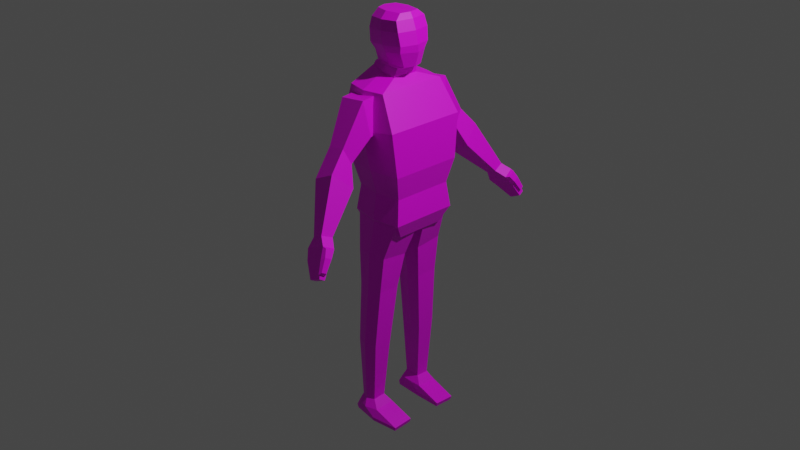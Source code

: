 # Source: CibleDuCul_1_.blend  (saved by Blender 3.4.6; exported with 4.5.12 LTS)
import bpy
from mathutils import Matrix  # noqa: F401  (used for matrix-valued properties, if any)

bpy.ops.wm.read_factory_settings(use_empty=True)
scene = bpy.context.scene
scene.name = 'Scene'

# ---- collections
col_collection = bpy.data.collections.new('Collection'); scene.collection.children.link(col_collection)

# ---- images (referenced by path relative to the original .blend; pixels are not part of the script)
import os
ASSET_DIR = os.environ.get("B2B_ASSET_DIR", "")  # directory of the original .blend (textures are referenced by path, not embedded)
HERE = os.path.dirname(os.path.abspath(__file__))  # packed textures are extracted next to this script under _unpacked/

def load_image(name, relpath, width, height, colorspace="sRGB"):
    """Load a texture the original file referenced (path relative to the .blend, or extracted next to this script)."""
    p = next((c for c in (os.path.join(HERE, relpath), os.path.join(ASSET_DIR, relpath)) if relpath and os.path.exists(c)), "")
    if p:
        img = bpy.data.images.load(p, check_existing=True)
        img.name = name
    else:  # same state as the original file: an image datablock whose file is absent (Cycles renders it pink)
        img = bpy.data.images.new(name, width, height)
        img.source = "FILE"
        img.filepath = "//" + (relpath or name)
    img.colorspace_settings.name = colorspace
    return img
img_cible_psd = load_image('Cible.psd', 'Cible.psd', 1024, 1024, 'sRGB')
img_cible_psd_001 = load_image('Cible.psd.001', 'Cible.psd', 1024, 1024, 'Non-Color')

# ---- materials (node trees are filled in below, after node groups)
mat_material_001 = bpy.data.materials.new('Material.001')
mat_material_001.surface_render_method = 'BLENDED'
mat_material_001.blend_method = 'BLEND'
mat_material_001.use_transparent_shadow = False
mat_material_001.roughness = 0.5

# ---- material node trees
mat_material_001.use_nodes = True; mat_material_001.node_tree.nodes.clear()
_N = mat_material_001.node_tree.nodes; _L = mat_material_001.node_tree.links
n0 = _N.new('ShaderNodeBsdfPrincipled'); n0.name = 'Principled BSDF'; n0.location = (10, 300)
n0.distribution = 'GGX'
n0.subsurface_method = 'RANDOM_WALK_SKIN'
n0.inputs[3].default_value = 1.45
n0.inputs[27].default_value = (0.0, 0.0, 0.0, 1.0)
n0.inputs[28].default_value = 1.0
n1 = _N.new('ShaderNodeOutputMaterial'); n1.name = 'Material Output'; n1.location = (300, 300)
n2 = _N.new('ShaderNodeNormalMap'); n2.name = 'Normal Map'; n2.location = (-300, -300)
n2.label = 'Normal/Map'
n2.inputs[0].default_value = 0.0
n3 = _N.new('ShaderNodeTexImage'); n3.name = 'Image Texture'; n3.location = (-300, 600)
n3.image = img_cible_psd
n4 = _N.new('ShaderNodeTexImage'); n4.name = 'Image Texture.001'; n4.location = (-300, 0)
n4.image = img_cible_psd_001
_L.new(n0.outputs[0], n1.inputs[0])
_L.new(n2.outputs[0], n0.inputs[5])
_L.new(n3.outputs[0], n0.inputs[0])
_L.new(n4.outputs[1], n0.inputs[4])
n1.is_active_output = True

# ---- world
world_world = bpy.data.worlds.new('World'); scene.world = world_world
world_world.use_nodes = True; world_world.node_tree.nodes.clear()
_N = world_world.node_tree.nodes; _L = world_world.node_tree.links
n0 = _N.new('ShaderNodeOutputWorld'); n0.name = 'World Output'; n0.location = (300, 300)
n1 = _N.new('ShaderNodeBackground'); n1.name = 'Background'; n1.location = (10, 300)
n1.inputs[0].default_value = (0.05088, 0.05088, 0.05088, 1.0)
_L.new(n1.outputs[0], n0.inputs[0])
n0.is_active_output = True
world_world.color = (0.05088, 0.05088, 0.05088)
world_world.use_sun_shadow = False
world_world.sun_shadow_jitter_overblur = 0.0

# ---- cameras
cam_camera = bpy.data.cameras.new('Camera')
cam_camera.clip_end = 100.0
cam_camera.ortho_scale = 7.314

# ---- lights
light_light = bpy.data.lights.new('Light', 'POINT')
light_light.transmission_factor = 0.0
light_light.energy = 1000.0
light_light.shadow_soft_size = 0.1
light_light.shadow_maximum_resolution = 0.006
light_light.use_absolute_resolution = True

# ---- meshes
me_cube_002 = bpy.data.meshes.new('Cube.002')
me_cube_002.from_pydata([(0.3652, -0.3607, -0.4019), (-0.2669, -0.3737, 0.907), (0.06594, 0.4089, -0.4019), (-0.2669, 0.3737, 0.907), (-0.2333, 0.3607, -0.4019), (0.1759, -0.3737, 0.907), (0.3652, 0.002775, -0.4019), (0.1759, 0.3737, 0.907), (-0.3426, -0.4349, 0.4867), (-0.3426, 0.4349, 0.4867), (0.369, 0.4349, 0.579), (0.369, -0.4349, 0.579), (0.3652, 0.3607, -0.4019), (-0.2039, -0.3253, -0.1355), (0.06594, -0.3687, -0.1355), (0.3358, -0.3253, -0.1355), (0.3358, 0.002503, -0.1355), (0.3358, 0.3253, -0.1355), (0.06594, 0.3687, -0.1355), (-0.2039, 0.3253, -0.1355), (-0.1968, -0.1459, 1.063), (-0.1968, 0.1459, 1.063), (0.08219, 0.1459, 0.9881), (0.08219, -0.1459, 0.9881), (-0.1968, -0.1217, 1.095), (-0.1968, 0.1217, 1.095), (0.1046, 0.1217, 1.083), (0.1046, -0.1217, 1.083), (-0.2548, 0.3867, 0.123), (0.3867, 0.3867, 0.123), (0.3867, -0.3867, 0.123), (-0.2548, -0.3867, 0.123), (-0.1631, -0.1217, 1.117), (-0.1966, 0.1217, 1.117), (0.1819, 0.1079, 1.105), (0.1819, -0.1079, 1.105), (-0.1697, -0.1495, 1.221), (-0.1697, 0.1495, 1.221), (0.1948, 0.1495, 1.256), (0.1948, -0.1686, 1.256), (-0.2214, -0.1645, 1.284), (-0.2214, 0.1645, 1.284), (0.2161, 0.1645, 1.326), (0.2161, -0.1855, 1.326), (-0.2198, -0.1755, 1.43), (-0.2198, 0.1755, 1.43), (0.1962, 0.1755, 1.457), (0.1962, -0.1979, 1.457), (-0.195, -0.1662, 1.536), (-0.195, 0.1662, 1.536), (0.1619, 0.1662, 1.56), (0.1619, -0.1875, 1.56), (-0.166, -0.1106, 1.613), (-0.166, 0.1106, 1.613), (0.1291, 0.1106, 1.613), (0.1291, -0.1106, 1.613), (-0.04548, 0.4236, 0.907), (-0.2039, 0.002503, -0.1355), (-0.04548, -0.4236, 0.907), (0.01319, -0.493, 0.5328), (0.01319, 0.493, 0.5328), (-0.05731, 0.1654, 1.025), (-0.05731, -0.1654, 1.025), (-0.04611, 0.1379, 1.089), (-0.04611, -0.1379, 1.089), (0.06594, 0.4383, 0.123), (0.06594, -0.4383, 0.123), (0.01191, 0.1379, 1.111), (0.01191, -0.1379, 1.111), (0.01567, 0.1911, 1.238), (0.01567, -0.1911, 1.238), (-0.002661, 0.2103, 1.305), (-0.002661, -0.2103, 1.305), (-0.01367, 0.2244, 1.443), (-0.01367, -0.2244, 1.443), (-0.01946, 0.2125, 1.548), (-0.01946, -0.2125, 1.548), (-0.02671, 0.1414, 1.613), (-0.02671, -0.1414, 1.613), (-0.2669, 0.002875, 0.907), (0.1759, 0.002875, 0.907), (0.369, 0.003346, 0.579), (-0.3426, 0.003346, 0.4867), (-0.1968, 0.001123, 1.063), (0.08219, 0.001122, 0.9881), (-0.1968, 0.000936, 1.095), (0.1046, 0.000936, 1.083), (-0.2548, 0.002975, 0.123), (0.3867, 0.002975, 0.123), (-0.1966, 0.000936, 1.117), (0.2204, 0.0008297, 1.105), (-0.2045, 0.00115, 1.221), (0.2735, -0.008355, 1.256), (-0.267, 0.001265, 1.284), (0.2617, -0.009193, 1.326), (-0.2649, 0.00135, 1.43), (0.2376, -0.009808, 1.457), (-0.2351, 0.001279, 1.536), (0.1962, -0.009291, 1.56), (-0.205, 0.0008506, 1.613), (0.1516, 0.0008506, 1.613), (-0.02671, 0.001088, 1.613), (0.06594, -0.4089, -0.4019), (-0.2333, -0.3607, -0.4019), (-0.2333, 0.002775, -0.4019), (0.2948, 0.00198, -0.5707), (0.2948, -0.2574, -0.5707), (-0.2263, -0.2574, -0.5707), (-0.2263, 0.00198, -0.5707), (0.03429, 0.2917, -0.5707), (0.2948, 0.2574, -0.5707), (-0.2263, 0.2574, -0.5707), (0.03429, -0.2917, -0.5707), (-0.2025, 0.4, 0.5024), (-0.2101, 0.3386, 0.8472), (-0.1996, 0.5031, 0.4751), (-0.2081, 0.5386, 0.8235), (0.1477, 0.4, 0.539), (0.08381, 0.3386, 0.8838), (0.1506, 0.5031, 0.5117), (0.08589, 0.5386, 0.8601), (-0.1126, 0.7856, 0.4264), (-0.0952, 0.6985, 0.2594), (0.09293, 0.6985, 0.2791), (0.0755, 0.7856, 0.4461), (-0.124, 0.9613, 0.1404), (-0.04437, 0.7722, -0.02895), (0.1964, 0.7722, 0.08422), (0.1168, 0.9613, 0.2536), (0.1511, 1.227, -0.2784), (0.1736, 1.114, -0.3262), (0.2862, 1.114, -0.2732), (0.2637, 1.227, -0.2255), (0.1302, 1.284, -0.3834), (0.1559, 1.175, -0.4382), (0.3778, 1.176, -0.3348), (0.3523, 1.284, -0.2805), (0.3015, 1.406, -0.6059), (0.3157, 1.346, -0.636), (0.4378, 1.346, -0.5786), (0.4304, 1.402, -0.5474), (0.4047, 1.252, -0.4309), (0.3843, 1.343, -0.3872), (0.2095, 1.252, -0.5174), (0.188, 1.343, -0.4719), (0.3897, 1.28, -0.2904), (0.4091, 1.202, -0.3271), (0.4212, 1.319, -0.3602), (0.4357, 1.255, -0.3913), (0.4335, 1.337, -0.5367), (0.419, 1.401, -0.5055), (0.4536, 1.337, -0.5057), (0.4433, 1.383, -0.4836), (-0.2025, -0.4, 0.5024), (-0.2101, -0.3386, 0.8472), (-0.1996, -0.5031, 0.4751), (-0.2081, -0.5386, 0.8235), (0.1477, -0.4, 0.539), (0.08381, -0.3386, 0.8838), (0.1506, -0.5031, 0.5117), (0.08589, -0.5386, 0.8601), (-0.1126, -0.7856, 0.4264), (-0.0952, -0.6985, 0.2594), (0.09293, -0.6985, 0.2791), (0.0755, -0.7856, 0.4461), (-0.124, -0.9613, 0.1404), (-0.04437, -0.7722, -0.02895), (0.1964, -0.7722, 0.08422), (0.1168, -0.9613, 0.2536), (0.1511, -1.227, -0.2784), (0.1736, -1.114, -0.3262), (0.2862, -1.114, -0.2732), (0.2637, -1.227, -0.2255), (0.1302, -1.284, -0.3834), (0.1559, -1.175, -0.4382), (0.3778, -1.176, -0.3348), (0.3523, -1.284, -0.2805), (0.3015, -1.406, -0.6059), (0.3157, -1.346, -0.636), (0.4378, -1.346, -0.5786), (0.4304, -1.402, -0.5474), (0.4047, -1.252, -0.4309), (0.3843, -1.343, -0.3872), (0.2095, -1.252, -0.5174), (0.188, -1.343, -0.4719), (0.3897, -1.28, -0.2904), (0.4091, -1.202, -0.3271), (0.4212, -1.319, -0.3602), (0.4357, -1.255, -0.3913), (0.4335, -1.337, -0.5367), (0.419, -1.401, -0.5055), (0.4536, -1.337, -0.5057), (0.4433, -1.383, -0.4836), (-0.1743, 0.09155, -0.8511), (-0.2224, 0.03901, -0.4481), (-0.1743, 0.3816, -0.8171), (-0.2224, 0.3316, -0.3732), (0.1821, 0.09155, -0.8511), (0.3332, 0.03901, -0.4481), (0.1821, 0.3816, -0.8171), (0.3332, 0.3316, -0.3732), (-0.1587, 0.3859, -1.218), (-0.1587, 0.148, -1.226), (0.1323, 0.3859, -1.218), (0.1323, 0.148, -1.226), (-0.1645, 0.4126, -1.873), (-0.1645, 0.2156, -1.921), (0.08119, 0.4126, -1.873), (0.08119, 0.2156, -1.921), (-0.143, 0.3911, -2.566), (-0.143, 0.2503, -2.558), (0.0293, 0.3911, -2.566), (0.0293, 0.2503, -2.558), (-0.1696, 0.4273, -2.651), (-0.1696, 0.2032, -2.638), (0.1048, 0.4273, -2.651), (0.1048, 0.2032, -2.638), (-0.2152, 0.4228, -2.737), (-0.2152, 0.1987, -2.724), (0.3885, 0.4228, -2.737), (0.3885, 0.1987, -2.724), (-0.2039, 0.4168, -2.782), (-0.2039, 0.2011, -2.77), (0.3771, 0.4168, -2.782), (0.3771, 0.2011, -2.77), (0.003903, 0.4147, -0.8171), (0.05539, 0.3781, -0.3732), (0.003903, 0.05998, -0.8511), (0.05539, -0.004282, -0.4481), (-0.01319, 0.42, -1.218), (-0.01319, 0.1291, -1.226), (-0.04167, 0.4527, -1.873), (-0.04167, 0.2116, -1.921), (-0.05686, 0.4263, -2.566), (-0.05686, 0.2542, -2.558), (-0.03244, 0.4706, -2.651), (-0.03244, 0.1965, -2.638), (0.08661, 0.4651, -2.737), (0.08661, 0.191, -2.724), (0.08661, 0.4578, -2.782), (0.08661, 0.194, -2.77), (-0.1743, -0.09155, -0.8511), (-0.2224, -0.03901, -0.4481), (-0.1743, -0.3816, -0.8171), (-0.2224, -0.3316, -0.3732), (0.1821, -0.09155, -0.8511), (0.3332, -0.03901, -0.4481), (0.1821, -0.3816, -0.8171), (0.3332, -0.3316, -0.3732), (-0.1587, -0.3859, -1.218), (-0.1587, -0.148, -1.226), (0.1323, -0.3859, -1.218), (0.1323, -0.148, -1.226), (-0.1645, -0.4126, -1.873), (-0.1645, -0.2156, -1.921), (0.08119, -0.4126, -1.873), (0.08119, -0.2156, -1.921), (-0.143, -0.3911, -2.566), (-0.143, -0.2503, -2.558), (0.0293, -0.3911, -2.566), (0.0293, -0.2503, -2.558), (-0.1696, -0.4273, -2.651), (-0.1696, -0.2032, -2.638), (0.1048, -0.4273, -2.651), (0.1048, -0.2032, -2.638), (-0.2152, -0.4228, -2.737), (-0.2152, -0.1987, -2.724), (0.3885, -0.4228, -2.737), (0.3885, -0.1987, -2.724), (-0.2039, -0.4168, -2.782), (-0.2039, -0.2011, -2.77), (0.3771, -0.4168, -2.782), (0.3771, -0.2011, -2.77), (0.003903, -0.4147, -0.8171), (0.05539, -0.3781, -0.3732), (0.003903, -0.05998, -0.8511), (0.05539, 0.004282, -0.4481), (-0.01319, -0.42, -1.218), (-0.01319, -0.1291, -1.226), (-0.04167, -0.4527, -1.873), (-0.04167, -0.2116, -1.921), (-0.05686, -0.4263, -2.566), (-0.05686, -0.2542, -2.558), (-0.03244, -0.4706, -2.651), (-0.03244, -0.1965, -2.638), (0.08661, -0.4651, -2.737), (0.08661, -0.191, -2.724), (0.08661, -0.4578, -2.782), (0.08661, -0.194, -2.77)], [], [(82, 79, 3, 9), (60, 56, 7, 10), (81, 80, 5, 11), (59, 58, 1, 8), (57, 19, 4, 104), (56, 3, 21, 61), (66, 59, 8, 31), (88, 81, 11, 30), (65, 60, 10, 29), (87, 82, 9, 28), (30, 66, 14, 15), (18, 17, 12, 2), (16, 15, 0, 6), (87, 28, 19, 57), (65, 29, 17, 18), (28, 65, 18, 19), (88, 30, 15, 16), (31, 87, 57, 13), (84, 22, 26, 86), (80, 7, 22, 84), (79, 1, 20, 83), (58, 5, 23, 62), (85, 24, 32, 89), (83, 20, 24, 85), (62, 23, 27, 64), (61, 21, 25, 63), (17, 16, 6, 12), (104, 4, 111, 108), (66, 31, 13, 14), (13, 57, 104, 103), (90, 34, 38, 92), (64, 27, 35, 68), (63, 25, 33, 67), (86, 26, 34, 90), (70, 39, 43, 72), (89, 32, 36, 91), (68, 35, 39, 70), (67, 33, 37, 69), (71, 41, 45, 73), (69, 37, 41, 71), (92, 38, 42, 94), (91, 36, 40, 93), (96, 46, 50, 98), (94, 42, 46, 96), (93, 40, 44, 95), (72, 43, 47, 74), (76, 51, 55, 78), (95, 44, 48, 97), (74, 47, 51, 76), (73, 45, 49, 75), (101, 99, 52, 78), (75, 49, 53, 77), (98, 50, 54, 100), (97, 48, 52, 99), (50, 75, 77, 54), (100, 101, 78, 55), (46, 73, 75, 50), (44, 74, 76, 48), (48, 76, 78, 52), (40, 72, 74, 44), (38, 69, 71, 42), (42, 71, 73, 46), (34, 67, 69, 38), (32, 68, 70, 36), (36, 70, 72, 40), (26, 63, 67, 34), (24, 64, 68, 32), (29, 88, 16, 17), (22, 61, 63, 26), (20, 62, 64, 24), (1, 58, 62, 20), (28, 9, 60, 65), (30, 11, 59, 66), (7, 56, 61, 22), (11, 5, 58, 59), (9, 3, 56, 60), (54, 77, 101, 100), (49, 97, 99, 53), (51, 98, 100, 55), (77, 53, 99, 101), (45, 95, 97, 49), (41, 93, 95, 45), (43, 94, 96, 47), (47, 96, 98, 51), (37, 91, 93, 41), (39, 92, 94, 43), (33, 89, 91, 37), (27, 86, 90, 35), (35, 90, 92, 39), (21, 83, 85, 25), (25, 85, 89, 33), (3, 79, 83, 21), (5, 80, 84, 23), (23, 84, 86, 27), (31, 8, 82, 87), (29, 10, 81, 88), (10, 7, 80, 81), (8, 1, 79, 82), (15, 14, 102, 0), (19, 18, 2, 4), (14, 13, 103, 102), (108, 111, 109, 110, 105, 106, 112, 107), (4, 2, 109, 111), (2, 12, 110, 109), (0, 102, 112, 106), (6, 0, 106, 105), (12, 6, 105, 110), (102, 103, 107, 112), (103, 104, 108, 107), (113, 114, 116, 115), (116, 120, 124, 121), (119, 120, 118, 117), (117, 118, 114, 113), (115, 119, 117, 113), (120, 116, 114, 118), (123, 122, 126, 127), (115, 116, 121, 122), (120, 119, 123, 124), (119, 115, 122, 123), (125, 128, 132, 129), (121, 124, 128, 125), (122, 121, 125, 126), (124, 123, 127, 128), (129, 132, 136, 133), (126, 125, 129, 130), (128, 127, 131, 132), (127, 126, 130, 131), (142, 141, 139, 140), (130, 129, 133, 134), (132, 131, 135, 136), (131, 130, 134, 135), (138, 137, 140, 139), (141, 143, 138, 139), (144, 142, 140, 137), (143, 144, 137, 138), (134, 133, 144, 143), (133, 136, 142, 144), (135, 134, 143, 141), (142, 136, 145, 147), (145, 146, 148, 147), (135, 141, 148, 146), (136, 135, 146, 145), (142, 147, 152, 150), (149, 150, 152, 151), (147, 148, 151, 152), (141, 142, 150, 149), (148, 141, 149, 151), (153, 155, 156, 154), (156, 161, 164, 160), (159, 157, 158, 160), (157, 153, 154, 158), (155, 153, 157, 159), (160, 158, 154, 156), (163, 167, 166, 162), (155, 162, 161, 156), (160, 164, 163, 159), (159, 163, 162, 155), (165, 169, 172, 168), (161, 165, 168, 164), (162, 166, 165, 161), (164, 168, 167, 163), (169, 173, 176, 172), (166, 170, 169, 165), (168, 172, 171, 167), (167, 171, 170, 166), (182, 180, 179, 181), (170, 174, 173, 169), (172, 176, 175, 171), (171, 175, 174, 170), (178, 179, 180, 177), (181, 179, 178, 183), (184, 177, 180, 182), (183, 178, 177, 184), (174, 183, 184, 173), (173, 184, 182, 176), (175, 181, 183, 174), (182, 187, 185, 176), (185, 187, 188, 186), (175, 186, 188, 181), (176, 185, 186, 175), (182, 190, 192, 187), (189, 191, 192, 190), (187, 192, 191, 188), (181, 189, 190, 182), (188, 191, 189, 181), (193, 194, 196, 195), (225, 226, 200, 199), (199, 200, 198, 197), (227, 228, 194, 193), (193, 195, 201, 202), (226, 196, 194, 228), (229, 203, 207, 231), (199, 197, 204, 203), (227, 193, 202, 230), (225, 199, 203, 229), (207, 208, 212, 211), (203, 204, 208, 207), (202, 201, 205, 206), (230, 202, 206, 232), (234, 210, 214, 236), (206, 205, 209, 210), (232, 206, 210, 234), (231, 207, 211, 233), (215, 216, 220, 219), (233, 211, 215, 235), (211, 212, 216, 215), (210, 209, 213, 214), (238, 218, 222, 240), (214, 213, 217, 218), (236, 214, 218, 238), (235, 215, 219, 237), (239, 223, 224, 240), (237, 219, 223, 239), (219, 220, 224, 223), (218, 217, 221, 222), (217, 237, 239, 221), (221, 239, 240, 222), (213, 235, 237, 217), (216, 236, 238, 220), (220, 238, 240, 224), (209, 233, 235, 213), (205, 231, 233, 209), (208, 232, 234, 212), (212, 234, 236, 216), (204, 230, 232, 208), (195, 225, 229, 201), (197, 227, 230, 204), (201, 229, 231, 205), (200, 226, 228, 198), (197, 198, 228, 227), (195, 196, 226, 225), (241, 243, 244, 242), (273, 247, 248, 274), (247, 245, 246, 248), (275, 241, 242, 276), (241, 250, 249, 243), (274, 276, 242, 244), (277, 279, 255, 251), (247, 251, 252, 245), (275, 278, 250, 241), (273, 277, 251, 247), (255, 259, 260, 256), (251, 255, 256, 252), (250, 254, 253, 249), (278, 280, 254, 250), (282, 284, 262, 258), (254, 258, 257, 253), (280, 282, 258, 254), (279, 281, 259, 255), (263, 267, 268, 264), (281, 283, 263, 259), (259, 263, 264, 260), (258, 262, 261, 257), (286, 288, 270, 266), (262, 266, 265, 261), (284, 286, 266, 262), (283, 285, 267, 263), (287, 288, 272, 271), (285, 287, 271, 267), (267, 271, 272, 268), (266, 270, 269, 265), (265, 269, 287, 285), (269, 270, 288, 287), (261, 265, 285, 283), (264, 268, 286, 284), (268, 272, 288, 286), (257, 261, 283, 281), (253, 257, 281, 279), (256, 260, 282, 280), (260, 264, 284, 282), (252, 256, 280, 278), (243, 249, 277, 273), (245, 252, 278, 275), (249, 253, 279, 277), (248, 246, 276, 274), (245, 275, 276, 246), (243, 273, 274, 244)])
me_cube_002.polygons.foreach_set('use_smooth', [True] * 277)
_k = set([(0, 6), (0, 15), (0, 102), (0, 106), (1, 8), (1, 20), (1, 58), (1, 79), (2, 4), (2, 12), (2, 18), (2, 109), (3, 9), (3, 21), (3, 56), (3, 79), (4, 19), (4, 104), (4, 111), (5, 11), (5, 23), (5, 58), (5, 80), (6, 12), (7, 10), (7, 22), (7, 56), (7, 80), (8, 31), (8, 59), (8, 82), (9, 28), (9, 60), (9, 82), (10, 29), (10, 60), (10, 81), (11, 30), (11, 59), (11, 81), (12, 17), (12, 110), (13, 14), (13, 31), (13, 57), (13, 103), (14, 15), (14, 66), (14, 102), (15, 16), (15, 30), (16, 17), (17, 18), (17, 29), (18, 19), (18, 65), (19, 28), (19, 57), (20, 24), (20, 62), (20, 83), (21, 25), (21, 61), (21, 83), (22, 26), (22, 61), (22, 84), (23, 27), (23, 62), (23, 84), (24, 32), (24, 64), (24, 85), (25, 33), (25, 63), (26, 34), (26, 63), (26, 86), (27, 35), (27, 64), (27, 86), (28, 65), (28, 87), (29, 65), (29, 88), (30, 66), (30, 88), (31, 66), (31, 87), (32, 36), (32, 68), (32, 89), (33, 37), (33, 67), (33, 89), (34, 38), (34, 67), (34, 90), (35, 39), (35, 68), (35, 90), (36, 40), (36, 70), (36, 91), (37, 41), (37, 69), (37, 91), (38, 42), (38, 69), (38, 92), (39, 43), (39, 70), (39, 92), (40, 44), (40, 72), (40, 93), (41, 45), (41, 71), (41, 93), (42, 46), (42, 71), (42, 94), (43, 47), (43, 72), (43, 94), (44, 48), (44, 74), (44, 95), (45, 49), (45, 73), (45, 95), (46, 50), (46, 73), (46, 96), (47, 51), (47, 74), (47, 96), (48, 52), (48, 76), (48, 97), (49, 53), (49, 75), (49, 97), (50, 54), (50, 75), (50, 98), (51, 55), (51, 76), (51, 98), (52, 78), (52, 99), (53, 77), (53, 99), (54, 77), (54, 100), (55, 78), (55, 100), (56, 60), (56, 61), (58, 59), (58, 62), (59, 66), (60, 65), (61, 63), (62, 64), (63, 67), (64, 68), (67, 69), (68, 70), (69, 71), (70, 72), (71, 73), (72, 74), (73, 75), (74, 76), (75, 77), (76, 78), (85, 89), (86, 90), (89, 91), (90, 92), (91, 93), (92, 94), (93, 95), (94, 96), (95, 97), (96, 98), (97, 99), (98, 100), (102, 103), (102, 112), (103, 104), (103, 107), (105, 106), (105, 110), (106, 112), (107, 108), (107, 112), (108, 111), (109, 110), (109, 111), (113, 114), (113, 115), (113, 117), (114, 116), (114, 118), (115, 116), (115, 119), (115, 122), (116, 120), (116, 121), (117, 118), (117, 119), (118, 120), (119, 120), (119, 123), (120, 124), (121, 122), (121, 124), (121, 125), (122, 123), (122, 126), (123, 124), (123, 127), (124, 128), (125, 126), (125, 128), (125, 129), (126, 127), (126, 130), (127, 128), (127, 131), (128, 132), (129, 130), (129, 132), (129, 133), (130, 131), (130, 134), (131, 132), (131, 135), (132, 136), (133, 134), (133, 136), (133, 144), (134, 135), (134, 143), (135, 136), (135, 141), (135, 146), (136, 142), (136, 145), (137, 138), (137, 140), (137, 144), (138, 139), (138, 143), (139, 140), (139, 141), (140, 142), (141, 142), (141, 143), (141, 148), (141, 149), (142, 144), (142, 147), (142, 150), (143, 144), (145, 146), (145, 147), (146, 148), (147, 148), (147, 152), (148, 151), (149, 150), (149, 151), (150, 152), (151, 152), (153, 154), (153, 155), (153, 157), (154, 156), (154, 158), (155, 156), (155, 159), (155, 162), (156, 160), (156, 161), (157, 158), (157, 159), (158, 160), (159, 160), (159, 163), (160, 164), (161, 162), (161, 164), (161, 165), (162, 163), (162, 166), (163, 164), (163, 167), (164, 168), (165, 166), (165, 168), (165, 169), (166, 167), (166, 170), (167, 168), (167, 171), (168, 172), (169, 170), (169, 172), (169, 173), (170, 171), (170, 174), (171, 172), (171, 175), (172, 176), (173, 174), (173, 176), (173, 184), (174, 175), (174, 183), (175, 176), (175, 181), (175, 186), (176, 182), (176, 185), (177, 178), (177, 180), (177, 184), (178, 179), (178, 183), (179, 180), (179, 181), (180, 182), (181, 182), (181, 183), (181, 188), (181, 189), (182, 184), (182, 187), (182, 190), (183, 184), (185, 186), (185, 187), (186, 188), (187, 188), (187, 192), (188, 191), (189, 190), (189, 191), (190, 192), (191, 192), (193, 194), (193, 195), (193, 202), (193, 227), (194, 196), (194, 228), (195, 196), (195, 201), (195, 225), (196, 226), (197, 198), (197, 199), (197, 204), (198, 200), (198, 228), (199, 200), (199, 203), (199, 225), (200, 226), (201, 202), (201, 205), (201, 229), (202, 206), (202, 230), (203, 204), (203, 207), (203, 229), (204, 208), (204, 230), (205, 206), (205, 209), (205, 231), (206, 210), (206, 232), (207, 211), (207, 231), (208, 212), (208, 232), (209, 210), (209, 213), (209, 233), (210, 214), (210, 234), (211, 212), (211, 215), (211, 233), (212, 216), (212, 234), (213, 214), (213, 217), (213, 235), (214, 218), (214, 236), (215, 216), (215, 219), (215, 235), (216, 220), (216, 236), (217, 218), (217, 221), (217, 237), (218, 222), (218, 238), (219, 220), (219, 223), (219, 237), (220, 224), (220, 238), (221, 222), (221, 239), (222, 240), (223, 224), (223, 239), (224, 240), (225, 226), (225, 229), (227, 228), (227, 230), (229, 231), (230, 232), (231, 233), (233, 235), (234, 236), (235, 237), (236, 238), (237, 239), (238, 240), (241, 242), (241, 243), (241, 250), (241, 275), (242, 244), (242, 276), (243, 244), (243, 249), (243, 273), (244, 274), (245, 246), (245, 247), (245, 252), (246, 248), (246, 276), (247, 248), (247, 251), (247, 273), (248, 274), (249, 250), (249, 253), (249, 277), (250, 254), (250, 278), (251, 252), (251, 255), (251, 277), (252, 256), (252, 278), (253, 254), (253, 257), (253, 279), (254, 258), (254, 280), (255, 259), (255, 279), (256, 260), (256, 280), (257, 258), (257, 261), (257, 281), (258, 262), (258, 282), (259, 260), (259, 263), (259, 281), (260, 264), (260, 282), (261, 262), (261, 265), (261, 283), (262, 266), (262, 284), (263, 264), (263, 267), (263, 283), (264, 268), (264, 284), (265, 266), (265, 269), (265, 285), (266, 270), (266, 286), (267, 268), (267, 271), (267, 285), (268, 272), (268, 286), (269, 270), (269, 287), (270, 288), (271, 272), (271, 287), (272, 288), (273, 274), (273, 277), (275, 276), (275, 278), (277, 279), (278, 280), (279, 281), (281, 283), (282, 284), (283, 285), (284, 286), (285, 287), (286, 288)])
me_cube_002.attributes.new('sharp_edge', 'BOOLEAN', 'EDGE').data.foreach_set('value', [ (min(e.vertices), max(e.vertices)) in _k for e in me_cube_002.edges])
_uv = me_cube_002.uv_layers.new(name='UVMap')
_uv.uv.foreach_set('vector', [0.1176, 0.3127, 0.1175, 0.2791, 0.1472, 0.2791, 0.1521, 0.3127, 0.1649, 0.2437, 0.1565, 0.1693, 0.2008, 0.1714, 0.2363, 0.2378, 0.4925, 0.6356, 0.4923, 0.7106, 0.307, 0.7106, 0.2768, 0.6356, 0.1623, 0.3074, 0.1538, 0.3819, 0.1098, 0.3833, 0.09118, 0.3006, 0.4876, 0.2631, 0.5134, 0.2631, 0.5163, 0.2844, 0.4876, 0.2844, 0.2013, 0.3836, 0.1933, 0.3945, 0.1579, 0.3912, 0.161, 0.3842, 0.1696, 0.225, 0.1623, 0.3074, 0.09118, 0.3006, 0.1059, 0.2272, 0.4924, 0.5338, 0.4925, 0.6356, 0.2768, 0.6356, 0.3005, 0.5338, 0.1722, 0.3261, 0.1649, 0.2437, 0.2363, 0.2378, 0.2363, 0.3291, 0.1895, 0.3683, 0.1896, 0.3391, 0.2241, 0.3391, 0.2203, 0.3683, 0.2337, 0.2221, 0.1696, 0.225, 0.1678, 0.173, 0.2216, 0.1706, 0.4919, 0.194, 0.5458, 0.1965, 0.5494, 0.2495, 0.4896, 0.2468, 0.7747, 0.1981, 0.7094, 0.1981, 0.7023, 0.1447, 0.7748, 0.1447, 0.1895, 0.3683, 0.2203, 0.3683, 0.2153, 0.3891, 0.1895, 0.3891, 0.1722, 0.3261, 0.2363, 0.3291, 0.2244, 0.3806, 0.1704, 0.3781, 0.1086, 0.3239, 0.1722, 0.3261, 0.1704, 0.3781, 0.1169, 0.3762, 0.4924, 0.5338, 0.3005, 0.5338, 0.3307, 0.4768, 0.4921, 0.4768, 0.1584, 0.3683, 0.1895, 0.3683, 0.1895, 0.3891, 0.1633, 0.3891, 0.4908, 0.7242, 0.43, 0.7241, 0.4402, 0.7136, 0.4909, 0.7136, 0.4932, 0.7105, 0.6556, 0.7105, 0.5558, 0.7226, 0.4924, 0.7226, 0.1968, 0.2558, 0.1979, 0.2744, 0.1731, 0.2637, 0.1727, 0.2564, 0.05607, 0.3888, 0.06615, 0.3785, 0.1004, 0.3857, 0.09587, 0.3924, 0.5004, 0.873, 0.4759, 0.873, 0.4759, 0.8686, 0.5004, 0.8685, 0.5401, 0.8846, 0.5107, 0.8846, 0.5156, 0.8782, 0.54, 0.8782, 0.4438, 0.8799, 0.4724, 0.8764, 0.4742, 0.8956, 0.4442, 0.8925, 0.5328, 0.8835, 0.5043, 0.8804, 0.5035, 0.8742, 0.5333, 0.8709, 0.8391, 0.1981, 0.7747, 0.1981, 0.7748, 0.1447, 0.8461, 0.1447, 0.4876, 0.2844, 0.5163, 0.2844, 0.508, 0.2979, 0.4875, 0.2979, 0.1696, 0.225, 0.1059, 0.2272, 0.1141, 0.1749, 0.1678, 0.173, 0.4613, 0.2631, 0.4876, 0.2631, 0.4876, 0.2844, 0.4585, 0.2844, 0.1673, 0.8289, 0.2291, 0.8294, 0.2531, 0.8749, 0.162, 0.8743, 0.4873, 0.8627, 0.4292, 0.8566, 0.4008, 0.8438, 0.4664, 0.8509, 0.4952, 0.8591, 0.5498, 0.8666, 0.5509, 0.8567, 0.4754, 0.8454, 0.1604, 0.8213, 0.1177, 0.8219, 0.123, 0.8296, 0.1611, 0.8329, 0.4759, 0.8713, 0.4105, 0.883, 0.4065, 0.903, 0.4865, 0.8887, 0.8006, 0.8473, 0.8774, 0.8472, 0.8948, 0.876, 0.8005, 0.8762, 0.4699, 0.8361, 0.4065, 0.8411, 0.4105, 0.883, 0.4759, 0.8713, 0.4713, 0.8406, 0.5546, 0.8342, 0.5503, 0.8612, 0.4779, 0.8727, 0.4893, 0.8887, 0.5748, 0.875, 0.5828, 0.9114, 0.502, 0.9229, 0.4779, 0.8727, 0.5503, 0.8612, 0.5748, 0.875, 0.4893, 0.8887, 0.162, 0.8743, 0.2531, 0.8749, 0.2617, 0.8958, 0.1615, 0.8951, 0.8005, 0.8762, 0.8948, 0.876, 0.9041, 0.8755, 0.8003, 0.8757, 0.1612, 0.9354, 0.2681, 0.936, 0.2548, 0.9639, 0.1615, 0.9671, 0.1615, 0.8951, 0.2617, 0.8958, 0.2681, 0.936, 0.1612, 0.9354, 0.8003, 0.8757, 0.9041, 0.8755, 0.911, 0.9159, 0.8003, 0.9161, 0.4865, 0.8887, 0.4065, 0.903, 0.4212, 0.9381, 0.4982, 0.9261, 0.5069, 0.954, 0.4394, 0.9609, 0.4525, 0.982, 0.5107, 0.9735, 0.8003, 0.9161, 0.911, 0.9159, 0.9052, 0.9454, 0.8003, 0.9456, 0.4982, 0.9261, 0.4212, 0.9381, 0.4394, 0.9645, 0.506, 0.9542, 0.502, 0.9229, 0.5828, 0.9114, 0.5791, 0.9388, 0.5104, 0.9486, 0.1612, 0.9748, 0.1826, 0.9748, 0.1779, 0.9882, 0.1612, 0.9919, 0.5104, 0.9486, 0.5791, 0.9388, 0.5715, 0.9585, 0.5163, 0.9639, 0.1615, 0.9671, 0.2548, 0.9639, 0.2227, 0.9804, 0.1673, 0.9838, 0.8003, 0.9456, 0.9052, 0.9454, 0.8704, 0.9666, 0.8006, 0.9667, 0.4387, 0.9587, 0.5115, 0.947, 0.5156, 0.9649, 0.4529, 0.9727, 0.1398, 0.9748, 0.1612, 0.9748, 0.1612, 0.9919, 0.1425, 0.9882, 0.4187, 0.9337, 0.502, 0.9229, 0.5104, 0.9486, 0.4383, 0.9579, 0.5733, 0.9136, 0.4982, 0.9261, 0.506, 0.9542, 0.5699, 0.9435, 0.5699, 0.9435, 0.506, 0.9542, 0.5116, 0.9709, 0.5629, 0.965, 0.5659, 0.8738, 0.4865, 0.8887, 0.4982, 0.9261, 0.5733, 0.9136, 0.4071, 0.8834, 0.4779, 0.8727, 0.4893, 0.8887, 0.4029, 0.9016, 0.4029, 0.9016, 0.4893, 0.8887, 0.502, 0.9229, 0.4187, 0.9337, 0.4029, 0.8452, 0.4713, 0.8406, 0.4779, 0.8727, 0.4071, 0.8834, 0.5349, 0.8305, 0.4699, 0.8361, 0.4759, 0.8713, 0.5432, 0.8587, 0.5432, 0.8587, 0.4759, 0.8713, 0.4865, 0.8887, 0.5659, 0.8738, 0.4402, 0.852, 0.4952, 0.8591, 0.4754, 0.8454, 0.4133, 0.8372, 0.5451, 0.8692, 0.4873, 0.8627, 0.4664, 0.8509, 0.5335, 0.8588, 0.6813, 0.5338, 0.4924, 0.5338, 0.4921, 0.4768, 0.6511, 0.4768, 0.5615, 0.8869, 0.5328, 0.8835, 0.5333, 0.8709, 0.5633, 0.8677, 0.4152, 0.883, 0.4438, 0.8799, 0.4442, 0.8925, 0.4144, 0.8891, 0.2145, 0.3891, 0.2188, 0.4006, 0.1794, 0.3958, 0.1785, 0.3886, 0.1086, 0.3239, 0.09388, 0.2505, 0.1649, 0.2437, 0.1722, 0.3261, 0.2337, 0.2221, 0.2337, 0.3134, 0.1623, 0.3074, 0.1696, 0.225, 0.1957, 0.3744, 0.2006, 0.3858, 0.1605, 0.3834, 0.1593, 0.3763, 0.2337, 0.3134, 0.198, 0.3797, 0.1538, 0.3819, 0.1623, 0.3074, 0.09388, 0.2505, 0.1127, 0.1678, 0.1565, 0.1693, 0.1649, 0.2437, 0.1425, 0.9616, 0.1612, 0.9579, 0.1612, 0.9748, 0.1398, 0.9748, 0.6972, 0.9454, 0.8003, 0.9456, 0.8006, 0.9667, 0.732, 0.9666, 0.06846, 0.9644, 0.1615, 0.9671, 0.1673, 0.9838, 0.1031, 0.9841, 0.1612, 0.9579, 0.1779, 0.9616, 0.1826, 0.9748, 0.1612, 0.9748, 0.6914, 0.9159, 0.8003, 0.9161, 0.8003, 0.9456, 0.6972, 0.9454, 0.6982, 0.8755, 0.8003, 0.8757, 0.8003, 0.9161, 0.6914, 0.9159, 0.05979, 0.8958, 0.1615, 0.8951, 0.1612, 0.9354, 0.05263, 0.936, 0.05263, 0.936, 0.1612, 0.9354, 0.1615, 0.9671, 0.06846, 0.9644, 0.7077, 0.876, 0.8005, 0.8762, 0.8003, 0.8757, 0.6982, 0.8755, 0.06955, 0.8749, 0.162, 0.8743, 0.1615, 0.8951, 0.05979, 0.8958, 0.725, 0.8473, 0.8006, 0.8473, 0.8005, 0.8762, 0.7077, 0.876, 0.2039, 0.8208, 0.1604, 0.8213, 0.1611, 0.8329, 0.1994, 0.8286, 0.1046, 0.8294, 0.1673, 0.8289, 0.162, 0.8743, 0.06955, 0.8749, 0.5689, 0.8846, 0.5401, 0.8846, 0.54, 0.8782, 0.5641, 0.8782, 0.5244, 0.873, 0.5004, 0.873, 0.5004, 0.8685, 0.5244, 0.8685, 0.1956, 0.2375, 0.1968, 0.2558, 0.1727, 0.2564, 0.1722, 0.2493, 0.3283, 0.7105, 0.4932, 0.7105, 0.4924, 0.7226, 0.428, 0.7226, 0.5525, 0.7242, 0.4908, 0.7242, 0.4909, 0.7136, 0.5424, 0.7137, 0.1584, 0.3683, 0.1545, 0.3391, 0.1896, 0.3391, 0.1895, 0.3683, 0.6813, 0.5338, 0.705, 0.6356, 0.4925, 0.6356, 0.4924, 0.5338, 0.705, 0.6356, 0.6749, 0.7106, 0.4923, 0.7106, 0.4925, 0.6356, 0.1545, 0.2961, 0.1594, 0.2626, 0.1895, 0.2626, 0.1896, 0.2961, 0.5751, 0.2141, 0.5212, 0.2165, 0.519, 0.1638, 0.5787, 0.1611, 0.4384, 0.1922, 0.4919, 0.194, 0.4896, 0.2468, 0.4302, 0.2447, 0.5212, 0.2165, 0.4676, 0.2184, 0.4595, 0.1658, 0.519, 0.1638, 0.5979, 0.6391, 0.5979, 0.6201, 0.6173, 0.6175, 0.6368, 0.6201, 0.6368, 0.6391, 0.6368, 0.6585, 0.6173, 0.6611, 0.5979, 0.6585, 0.282, 0.5989, 0.3414, 0.6009, 0.3342, 0.6351, 0.2825, 0.6333, 0.4896, 0.2468, 0.5494, 0.2495, 0.5344, 0.2833, 0.4824, 0.2809, 0.5787, 0.1611, 0.519, 0.1638, 0.5116, 0.1296, 0.5636, 0.1273, 0.7748, 0.1447, 0.7023, 0.1447, 0.7229, 0.1118, 0.7746, 0.1118, 0.8461, 0.1447, 0.7748, 0.1447, 0.7746, 0.1118, 0.8255, 0.1118, 0.519, 0.1638, 0.4595, 0.1658, 0.4598, 0.1314, 0.5116, 0.1296, 0.4585, 0.2844, 0.4876, 0.2844, 0.4875, 0.2979, 0.4668, 0.2979, 0.2494, 0.2619, 0.2312, 0.3075, 0.2092, 0.2899, 0.2392, 0.251, 0.1828, 0.3284, 0.1243, 0.3204, 0.1481, 0.2432, 0.1854, 0.2491, 0.1363, 0.2535, 0.1677, 0.2901, 0.1471, 0.3083, 0.1269, 0.2646, 0.1599, 0.9194, 0.08982, 0.9138, 0.09098, 0.8547, 0.1599, 0.8492, 0.1412, 0.3523, 0.1412, 0.2824, 0.1618, 0.2829, 0.1618, 0.3528, 0.0833, 0.3284, 0.0833, 0.2702, 0.1232, 0.2696, 0.1232, 0.3278, 0.1669, 0.2007, 0.1409, 0.2061, 0.1354, 0.165, 0.1724, 0.1698, 0.2392, 0.251, 0.2092, 0.2899, 0.2092, 0.2242, 0.232, 0.2107, 0.1677, 0.2901, 0.1363, 0.2535, 0.1403, 0.2125, 0.1631, 0.2245, 0.1844, 0.2303, 0.136, 0.2404, 0.1409, 0.2061, 0.1669, 0.2007, 0.2027, 0.1918, 0.1505, 0.2013, 0.1474, 0.1036, 0.1718, 0.0992, 0.1854, 0.2491, 0.1481, 0.2432, 0.1505, 0.2055, 0.2027, 0.196, 0.232, 0.2107, 0.2092, 0.2242, 0.2095, 0.1771, 0.2446, 0.1708, 0.1631, 0.2245, 0.1403, 0.2125, 0.133, 0.1845, 0.1677, 0.1891, 0.4769, 0.6149, 0.4798, 0.6144, 0.4814, 0.6161, 0.4757, 0.6171, 0.2446, 0.1708, 0.2095, 0.1771, 0.2092, 0.1071, 0.2262, 0.1097, 0.1677, 0.1849, 0.133, 0.1803, 0.1431, 0.1132, 0.1596, 0.1099, 0.1724, 0.1698, 0.1354, 0.165, 0.152, 0.1141, 0.1694, 0.1164, 0.485, 0.6109, 0.4826, 0.6109, 0.4831, 0.6067, 0.4846, 0.6068, 0.6474, 0.6211, 0.6715, 0.6248, 0.6703, 0.6485, 0.646, 0.6464, 0.4721, 0.609, 0.4695, 0.61, 0.4696, 0.6073, 0.4721, 0.6065, 0.5157, 0.611, 0.5128, 0.6106, 0.5116, 0.6081, 0.5174, 0.6088, 0.4728, 0.6173, 0.4714, 0.6176, 0.4714, 0.6145, 0.4728, 0.6144, 0.5173, 0.6064, 0.5123, 0.6059, 0.5138, 0.6024, 0.517, 0.6028, 0.4765, 0.6194, 0.4815, 0.6187, 0.4815, 0.6226, 0.4782, 0.6231, 0.5131, 0.6232, 0.5156, 0.6234, 0.5151, 0.6269, 0.5135, 0.6268, 0.5126, 0.6206, 0.5155, 0.6209, 0.5156, 0.6234, 0.5131, 0.6232, 0.4757, 0.6171, 0.4814, 0.6161, 0.4815, 0.6187, 0.4765, 0.6194, 0.5174, 0.6088, 0.5116, 0.6081, 0.5123, 0.6059, 0.5173, 0.6064, 0.4815, 0.6187, 0.4814, 0.6161, 0.4822, 0.6166, 0.4825, 0.6183, 0.5115, 0.614, 0.5095, 0.6141, 0.5098, 0.6121, 0.5115, 0.612, 0.5174, 0.6088, 0.5173, 0.6064, 0.5183, 0.6071, 0.5181, 0.6088, 0.4721, 0.6065, 0.4696, 0.6073, 0.4697, 0.6063, 0.4715, 0.6058, 0.4815, 0.6187, 0.4825, 0.6183, 0.4822, 0.6212, 0.4815, 0.6216, 0.5098, 0.6082, 0.5115, 0.6081, 0.5114, 0.6087, 0.5102, 0.6088, 0.5115, 0.612, 0.5098, 0.6121, 0.5102, 0.6088, 0.5114, 0.6087, 0.2546, 0.7013, 0.2747, 0.7013, 0.2747, 0.7277, 0.2604, 0.7277, 0.5183, 0.6071, 0.5173, 0.6064, 0.5172, 0.6038, 0.5179, 0.6043, 0.138, 0.2933, 0.1504, 0.2801, 0.1868, 0.3273, 0.1601, 0.3487, 0.1845, 0.3035, 0.1821, 0.2335, 0.215, 0.2282, 0.236, 0.2962, 0.1994, 0.2441, 0.2065, 0.2526, 0.1907, 0.2859, 0.1752, 0.2719, 0.4439, 0.8679, 0.4439, 0.938, 0.375, 0.9326, 0.3738, 0.8736, 0.1841, 0.2246, 0.2016, 0.2242, 0.2016, 0.2835, 0.1841, 0.2839, 0.0536, 0.2402, 0.08873, 0.2407, 0.08873, 0.292, 0.0536, 0.2915, 0.0523, 0.218, 0.04573, 0.1807, 0.09035, 0.1751, 0.08357, 0.2246, 0.1504, 0.2801, 0.1591, 0.2312, 0.1867, 0.2475, 0.1868, 0.3273, 0.1752, 0.2719, 0.1792, 0.2012, 0.1967, 0.1922, 0.1994, 0.2441, 0.03123, 0.2536, 0.0523, 0.218, 0.08357, 0.2246, 0.08944, 0.2661, 0.1669, 0.1867, 0.194, 0.1049, 0.2156, 0.1087, 0.2129, 0.1949, 0.1821, 0.2335, 0.1669, 0.1867, 0.2129, 0.1949, 0.215, 0.2282, 0.1591, 0.2312, 0.1438, 0.1828, 0.1864, 0.1905, 0.1867, 0.2475, 0.1792, 0.2012, 0.176, 0.1742, 0.2025, 0.1708, 0.1967, 0.1922, 0.508, 0.6125, 0.5068, 0.6102, 0.5126, 0.6112, 0.5109, 0.613, 0.1438, 0.1828, 0.1662, 0.1087, 0.1868, 0.1055, 0.1864, 0.1905, 0.176, 0.1742, 0.1828, 0.117, 0.1953, 0.1196, 0.2025, 0.1708, 0.04573, 0.1807, 0.04935, 0.1163, 0.07023, 0.1137, 0.09035, 0.1751, 0.4671, 0.6165, 0.4676, 0.6123, 0.4691, 0.6123, 0.4696, 0.6165, 0.5126, 0.6201, 0.5124, 0.6171, 0.5153, 0.6168, 0.5155, 0.6197, 0.4744, 0.6036, 0.4744, 0.6061, 0.4718, 0.6053, 0.4718, 0.6026, 0.5115, 0.6176, 0.5132, 0.6198, 0.5074, 0.6205, 0.5086, 0.618, 0.469, 0.6227, 0.469, 0.6257, 0.4676, 0.6255, 0.4676, 0.6224, 0.5131, 0.6222, 0.5128, 0.6259, 0.5096, 0.6264, 0.508, 0.6228, 0.5076, 0.6079, 0.5094, 0.6041, 0.5127, 0.6047, 0.5127, 0.6086, 0.513, 0.6145, 0.5134, 0.6108, 0.515, 0.6107, 0.5154, 0.6143, 0.5124, 0.6171, 0.513, 0.6145, 0.5154, 0.6143, 0.5153, 0.6168, 0.5068, 0.6102, 0.5076, 0.6079, 0.5127, 0.6086, 0.5126, 0.6112, 0.5132, 0.6198, 0.5131, 0.6222, 0.508, 0.6228, 0.5074, 0.6205, 0.5127, 0.6086, 0.5137, 0.609, 0.5134, 0.6108, 0.5126, 0.6112, 0.4774, 0.6112, 0.4774, 0.6132, 0.4757, 0.6131, 0.4754, 0.6111, 0.5132, 0.6198, 0.514, 0.6199, 0.5141, 0.6216, 0.5131, 0.6222, 0.4744, 0.6061, 0.4738, 0.6069, 0.4719, 0.6063, 0.4718, 0.6053, 0.5127, 0.6086, 0.5127, 0.6057, 0.5134, 0.606, 0.5137, 0.609, 0.4757, 0.6171, 0.4761, 0.6165, 0.4773, 0.6165, 0.4774, 0.6172, 0.4774, 0.6132, 0.4773, 0.6165, 0.4761, 0.6165, 0.4757, 0.6131, 0.2546, 0.7002, 0.2604, 0.6737, 0.2746, 0.6737, 0.2746, 0.7001, 0.5141, 0.6216, 0.5137, 0.6244, 0.513, 0.6249, 0.5131, 0.6222, 0.8015, 0.3048, 0.803, 0.3306, 0.7842, 0.3341, 0.783, 0.3057, 0.758, 0.2152, 0.756, 0.2323, 0.7452, 0.2322, 0.7511, 0.2152, 0.814, 0.1562, 0.8147, 0.1392, 0.8262, 0.1412, 0.8253, 0.1567, 0.7816, 0.1549, 0.7795, 0.1392, 0.7903, 0.1392, 0.7884, 0.1549, 0.8015, 0.3048, 0.783, 0.3057, 0.7845, 0.2803, 0.7996, 0.2809, 0.3021, 0.6062, 0.3107, 0.5508, 0.369, 0.5508, 0.3783, 0.606, 0.7587, 0.1997, 0.7531, 0.1997, 0.7551, 0.1744, 0.7599, 0.1744, 0.814, 0.1562, 0.8253, 0.1567, 0.8242, 0.1712, 0.815, 0.1716, 0.7816, 0.1549, 0.7884, 0.1549, 0.7878, 0.1694, 0.7822, 0.1694, 0.758, 0.2152, 0.7511, 0.2152, 0.7531, 0.1997, 0.7587, 0.1997, 0.8159, 0.1968, 0.8236, 0.1981, 0.8241, 0.2227, 0.8187, 0.2234, 0.815, 0.1716, 0.8242, 0.1712, 0.8236, 0.1981, 0.8159, 0.1968, 0.7996, 0.2809, 0.7845, 0.2803, 0.7857, 0.2387, 0.7984, 0.2366, 0.7822, 0.1694, 0.7878, 0.1694, 0.7881, 0.1964, 0.7834, 0.1964, 0.6359, 0.5753, 0.6393, 0.5753, 0.6403, 0.5783, 0.635, 0.5783, 0.7984, 0.2366, 0.7857, 0.2387, 0.7901, 0.1949, 0.799, 0.1961, 0.7834, 0.1964, 0.7881, 0.1964, 0.7874, 0.2211, 0.7841, 0.2211, 0.7599, 0.1744, 0.7551, 0.1744, 0.7572, 0.1475, 0.7605, 0.1476, 0.6297, 0.4856, 0.6744, 0.4862, 0.6744, 0.5435, 0.6297, 0.5429, 0.6124, 0.5017, 0.609, 0.5017, 0.6062, 0.4985, 0.6115, 0.4985, 0.6706, 0.5776, 0.676, 0.5768, 0.6781, 0.5799, 0.6694, 0.5811, 0.6509, 0.5502, 0.642, 0.5491, 0.6401, 0.5436, 0.6542, 0.5454, 0.6304, 0.5816, 0.6421, 0.5816, 0.6417, 0.5834, 0.6304, 0.5834, 0.6542, 0.5454, 0.6401, 0.5436, 0.6407, 0.5383, 0.6548, 0.5401, 0.635, 0.5783, 0.6403, 0.5783, 0.6421, 0.5816, 0.6304, 0.5816, 0.6115, 0.4985, 0.6062, 0.4985, 0.5952, 0.4951, 0.6069, 0.4952, 0.2422, 0.2151, 0.234, 0.273, 0.191, 0.273, 0.1896, 0.2151, 0.6069, 0.4952, 0.5952, 0.4951, 0.5956, 0.4934, 0.6069, 0.4934, 0.3715, 0.656, 0.3715, 0.7007, 0.3625, 0.6997, 0.3625, 0.6566, 0.6548, 0.5401, 0.6407, 0.5383, 0.6413, 0.5354, 0.6549, 0.5371, 0.6185, 0.4952, 0.6069, 0.4952, 0.6069, 0.4934, 0.6181, 0.4934, 0.2341, 0.1572, 0.2422, 0.2151, 0.1896, 0.2151, 0.1911, 0.1572, 0.6168, 0.4985, 0.6115, 0.4985, 0.6069, 0.4952, 0.6185, 0.4952, 0.6297, 0.5784, 0.635, 0.5783, 0.6304, 0.5816, 0.6187, 0.5817, 0.6187, 0.5817, 0.6304, 0.5816, 0.6304, 0.5834, 0.6192, 0.5835, 0.6157, 0.5017, 0.6124, 0.5017, 0.6115, 0.4985, 0.6168, 0.4985, 0.7646, 0.1744, 0.7599, 0.1744, 0.7605, 0.1476, 0.7638, 0.1475, 0.7786, 0.1965, 0.7834, 0.1964, 0.7841, 0.2211, 0.7807, 0.2211, 0.6326, 0.5753, 0.6359, 0.5753, 0.635, 0.5783, 0.6297, 0.5784, 0.7766, 0.1695, 0.7822, 0.1694, 0.7834, 0.1964, 0.7786, 0.1965, 0.7649, 0.2152, 0.758, 0.2152, 0.7587, 0.1997, 0.7643, 0.1997, 0.7746, 0.1549, 0.7816, 0.1549, 0.7822, 0.1694, 0.7766, 0.1695, 0.7643, 0.1997, 0.7587, 0.1997, 0.7599, 0.1744, 0.7646, 0.1744, 0.312, 0.6614, 0.3021, 0.6062, 0.3783, 0.606, 0.3703, 0.6614, 0.7746, 0.1549, 0.7688, 0.1393, 0.7795, 0.1392, 0.7816, 0.1549, 0.7649, 0.2152, 0.7667, 0.2323, 0.756, 0.2323, 0.758, 0.2152, 0.4841, 0.1802, 0.4611, 0.1791, 0.4626, 0.1438, 0.4861, 0.1481, 0.4846, 0.1734, 0.4719, 0.1735, 0.461, 0.1421, 0.4808, 0.142, 0.8264, 0.2099, 0.8377, 0.2094, 0.8386, 0.2249, 0.8271, 0.2269, 0.8051, 0.2136, 0.812, 0.2136, 0.8138, 0.2293, 0.8031, 0.2293, 0.4841, 0.1802, 0.4817, 0.2101, 0.4629, 0.2108, 0.4611, 0.1791, 0.2991, 0.6052, 0.3753, 0.6054, 0.366, 0.6606, 0.3077, 0.6606, 0.4859, 0.2018, 0.488, 0.2483, 0.4793, 0.2485, 0.4755, 0.2019, 0.8264, 0.2099, 0.8274, 0.1945, 0.8366, 0.1949, 0.8377, 0.2094, 0.8051, 0.2136, 0.8058, 0.1991, 0.8114, 0.1991, 0.812, 0.2136, 0.4846, 0.1734, 0.4859, 0.2018, 0.4755, 0.2019, 0.4719, 0.1735, 0.8283, 0.1693, 0.8311, 0.1427, 0.8365, 0.1434, 0.836, 0.168, 0.8274, 0.1945, 0.8283, 0.1693, 0.836, 0.168, 0.8366, 0.1949, 0.4817, 0.2101, 0.4802, 0.2653, 0.4644, 0.2626, 0.4629, 0.2108, 0.8058, 0.1991, 0.8069, 0.1721, 0.8117, 0.1721, 0.8114, 0.1991, 0.6595, 0.5015, 0.6586, 0.4985, 0.6639, 0.4985, 0.6628, 0.5016, 0.4802, 0.2653, 0.481, 0.3158, 0.47, 0.3172, 0.4644, 0.2626, 0.8069, 0.1721, 0.8076, 0.1474, 0.811, 0.1474, 0.8117, 0.1721, 0.488, 0.2483, 0.4892, 0.2977, 0.4831, 0.2978, 0.4793, 0.2485, 0.6422, 0.6298, 0.6422, 0.5725, 0.6869, 0.5719, 0.6869, 0.6292, 0.3411, 0.6518, 0.3394, 0.6577, 0.3296, 0.6579, 0.3349, 0.6519, 0.683, 0.4969, 0.6818, 0.4934, 0.6904, 0.4945, 0.6884, 0.4976, 0.3329, 0.6699, 0.337, 0.6759, 0.3194, 0.6782, 0.3218, 0.6713, 0.6657, 0.5188, 0.6657, 0.517, 0.6769, 0.5171, 0.6773, 0.5189, 0.337, 0.6759, 0.3379, 0.6826, 0.3203, 0.6849, 0.3194, 0.6782, 0.6586, 0.4985, 0.654, 0.4952, 0.6657, 0.4952, 0.6639, 0.4985, 0.3394, 0.6577, 0.3309, 0.6638, 0.3094, 0.664, 0.3296, 0.6579, 0.1996, 0.214, 0.1799, 0.214, 0.1804, 0.1923, 0.1966, 0.1923, 0.3309, 0.6638, 0.3309, 0.6671, 0.3102, 0.6672, 0.3094, 0.664, 0.2773, 0.6309, 0.2863, 0.6315, 0.2863, 0.6746, 0.2773, 0.6756, 0.3379, 0.6826, 0.3379, 0.6863, 0.321, 0.6884, 0.3203, 0.6849, 0.3524, 0.6639, 0.3515, 0.6672, 0.3309, 0.6671, 0.3309, 0.6638, 0.1966, 0.2357, 0.1805, 0.2357, 0.1799, 0.214, 0.1996, 0.214, 0.3491, 0.6578, 0.3524, 0.6639, 0.3309, 0.6638, 0.3394, 0.6577, 0.6533, 0.4985, 0.6423, 0.4951, 0.654, 0.4952, 0.6586, 0.4985, 0.654, 0.5188, 0.6544, 0.517, 0.6657, 0.517, 0.6657, 0.5188, 0.3472, 0.6519, 0.3491, 0.6578, 0.3394, 0.6577, 0.3411, 0.6518, 0.4967, 0.2484, 0.4953, 0.2977, 0.4892, 0.2977, 0.488, 0.2483, 0.8022, 0.172, 0.8043, 0.1474, 0.8076, 0.1474, 0.8069, 0.1721, 0.6561, 0.5015, 0.6533, 0.4985, 0.6586, 0.4985, 0.6595, 0.5015, 0.8001, 0.199, 0.8022, 0.172, 0.8069, 0.1721, 0.8058, 0.1991, 0.4972, 0.1735, 0.4962, 0.2019, 0.4859, 0.2018, 0.4846, 0.1734, 0.7982, 0.2136, 0.8001, 0.199, 0.8058, 0.1991, 0.8051, 0.2136, 0.4962, 0.2019, 0.4967, 0.2484, 0.488, 0.2483, 0.4859, 0.2018, 0.309, 0.55, 0.3674, 0.55, 0.3753, 0.6054, 0.2991, 0.6052, 0.7982, 0.2136, 0.8051, 0.2136, 0.8031, 0.2293, 0.7923, 0.2292, 0.4972, 0.1735, 0.4846, 0.1734, 0.4808, 0.142, 0.5005, 0.142])
me_cube_002.materials.append(mat_material_001)
me_cube_002.use_remesh_fix_poles = True
me_cube_002.use_remesh_preserve_attributes = False
me_cube_002.update()
me_cube_002.normals_split_custom_set([tuple(v) for v in zip(*[iter([-0.9842, 0.0, 0.1773, -0.9842, 0.0, 0.1773, -0.9842, 0.0, 0.1773, -0.9842, 0.0, 0.1773, 0.1603, 0.9585, 0.2357, 0.1603, 0.9585, 0.2357, 0.1603, 0.9585, 0.2357, 0.1603, 0.9585, 0.2357, 0.8618, 0.0, 0.5073, 0.8618, 0.0, 0.5073, 0.8618, 0.0, 0.5073, 0.8618, 0.0, 0.5073, -0.1938, -0.9674, 0.1632, -0.1938, -0.9674, 0.1632, -0.1938, -0.9674, 0.1632, -0.1938, -0.9674, 0.1632, -0.994, -2.443e-09, 0.1095, -0.994, 3.537e-08, 0.1095, -0.994, 3.537e-08, 0.1095, -0.994, -2.394e-09, 0.1095, -0.004148, 0.4911, 0.8711, -0.004148, 0.4911, 0.8711, -0.004148, 0.4911, 0.8711, -0.004148, 0.4911, 0.8711, -0.1475, -0.9766, -0.1567, -0.1475, -0.9766, -0.1567, -0.1475, -0.9766, -0.1567, -0.1475, -0.9766, -0.1567, 0.9992, 0.0, 0.03879, 0.9992, 0.0, 0.03879, 0.9992, 0.0, 0.03879, 0.9992, 0.0, 0.03879, 0.1659, 0.9807, -0.1031, 0.1659, 0.9807, -0.1031, 0.1659, 0.9807, -0.1031, 0.1659, 0.9807, -0.1031, -0.9721, 3.423e-10, -0.2347, -0.9721, 4.035e-10, -0.2347, -0.9721, 4.885e-08, -0.2347, -0.9721, 4.885e-08, -0.2347, 0.1535, -0.9542, -0.2567, 0.1535, -0.9542, -0.2567, 0.1535, -0.9542, -0.2567, 0.1535, -0.9542, -0.2567, 0.1571, 0.9766, 0.147, 0.1571, 0.9766, 0.147, 0.1571, 0.9766, 0.147, 0.1571, 0.9766, 0.147, 0.994, 0.0, 0.1095, 0.994, 0.0, 0.1095, 0.994, 0.0, 0.1095, 0.994, 0.0, 0.1095, -0.9812, -7.32e-09, -0.1932, -0.9812, -7.376e-09, -0.1932, -0.9812, -7.376e-09, -0.1932, -0.9812, -7.32e-09, -0.1932, 0.1535, 0.9542, -0.2567, 0.1535, 0.9542, -0.2567, 0.1535, 0.9542, -0.2567, 0.1535, 0.9542, -0.2567, -0.1535, 0.9542, -0.2567, -0.1535, 0.9542, -0.2567, -0.1535, 0.9542, -0.2567, -0.1535, 0.9542, -0.2567, 0.9812, 0.0, -0.1932, 0.9812, 0.0, -0.1932, 0.9812, 0.0, -0.1932, 0.9812, 0.0, -0.1932, -0.9812, -7.264e-09, -0.1932, -0.9812, -7.32e-09, -0.1932, -0.9812, -7.32e-09, -0.1932, -0.9812, -7.264e-09, -0.1932, 0.9732, 0.0, -0.2298, 0.9732, 0.0, -0.2298, 0.9732, 0.0, -0.2298, 0.9732, 0.0, -0.2298, 0.6543, 0.0, 0.7562, 0.6543, 0.0, 0.7562, 0.6543, 0.0, 0.7562, 0.6543, 0.0, 0.7562, -0.912, 0.0, 0.4101, -0.912, 0.0, 0.4101, -0.912, 0.0, 0.4101, -0.912, 0.0, 0.4101, 0.1619, -0.3445, 0.9247, 0.1619, -0.3445, 0.9247, 0.1619, -0.3445, 0.9247, 0.1619, -0.3445, 0.9247, -0.7924, -0.1079, 0.6004, -0.7924, -0.1079, 0.6004, -0.7924, -0.1079, 0.6004, -0.7924, -0.1079, 0.6004, -1.0, 0.0, -4.686e-07, -1.0, 0.0, -4.686e-07, -1.0, 0.0, -4.686e-07, -1.0, 0.0, 0.003731, 0.1578, -0.948, 0.2765, 0.1578, -0.948, 0.2765, 0.1578, -0.948, 0.2765, 0.1578, -0.948, 0.2765, -0.03624, 0.8762, 0.4807, -0.03624, 0.8762, 0.4807, -0.03624, 0.8762, 0.4807, -0.03624, 0.8762, 0.4807, 0.994, 0.0, 0.1095, 0.994, 0.0, 0.1095, 0.994, 0.0, 0.1095, 0.994, 0.0, 0.1095, -0.9991, -3.606e-08, -0.04151, -0.9991, -7.19e-08, -0.04151, -0.9991, -7.19e-08, -0.04151, -0.9991, -3.584e-08, -0.04151, -0.1535, -0.9542, -0.2567, -0.1535, -0.9542, -0.2567, -0.1535, -0.9542, -0.2567, -0.1535, -0.9542, -0.2567, -0.994, -4.021e-08, 0.1095, -0.994, -2.443e-09, 0.1095, -0.994, -2.394e-09, 0.1095, -0.994, -4.021e-08, 0.1095, 0.8884, 0.393, -0.237, 0.8884, 0.393, -0.237, 0.8884, 0.393, -0.237, 0.8884, 0.393, -0.237, 0.1379, -0.984, -0.1132, 0.1379, -0.984, -0.1132, 0.1379, -0.984, -0.1132, 0.1379, -0.984, -0.1132, -0.08586, 0.99, 0.1118, -0.08586, 0.99, 0.1118, -0.08586, 0.99, 0.1118, -0.08586, 0.99, 0.1118, 0.2282, 0.03849, -0.9729, 0.2282, 0.03849, -0.9729, 0.2282, 0.03849, -0.9729, 0.2282, 0.03849, -0.9729, 0.1384, -0.9566, -0.2565, 0.1384, -0.9566, -0.2565, 0.1384, -0.9566, -0.2565, 0.1384, -0.9566, -0.2565, -0.9654, -0.2409, -0.09953, -0.9654, -0.2409, -0.09953, -0.9654, -0.2409, -0.09953, -0.9654, -0.2409, -0.09953, 0.15, -0.9115, -0.3831, 0.15, -0.9115, -0.3831, 0.15, -0.9115, -0.3831, 0.15, -0.9115, -0.3831, -0.1291, 0.941, -0.3128, -0.1291, 0.941, -0.3128, -0.1291, 0.941, -0.3128, -0.1291, 0.941, -0.3128, -0.2094, 0.9734, -0.09262, -0.2094, 0.9734, -0.09262, -0.2094, 0.9734, -0.09262, -0.2094, 0.9734, -0.09262, -0.1686, 0.9265, -0.3364, -0.1686, 0.9265, -0.3364, -0.1686, 0.9265, -0.3364, -0.1686, 0.9265, -0.3364, 0.9318, 0.3493, -0.09876, 0.9318, 0.3493, -0.09876, 0.9318, 0.3493, -0.09876, 0.9318, 0.3493, -0.09876, -0.717, -0.182, -0.6729, -0.717, -0.182, -0.6729, -0.717, -0.182, -0.6729, -0.717, -0.182, -0.6729, 0.918, 0.1925, 0.3466, 0.918, 0.1925, 0.3466, 0.918, 0.1925, 0.3466, 0.918, 0.1925, 0.3466, 0.9607, 0.2327, 0.1511, 0.9607, 0.2327, 0.1511, 0.9607, 0.2327, 0.1511, 0.9607, 0.2327, 0.1511, -0.9667, -0.256, 0.002676, -0.9667, -0.256, 0.002676, -0.9667, -0.256, 0.002676, -0.9667, -0.256, 0.002676, 0.1247, -0.9888, -0.08257, 0.1247, -0.9888, -0.08257, 0.1247, -0.9888, -0.08257, 0.1247, -0.9888, -0.08257, 0.0729, -0.6092, 0.7897, 0.0729, -0.6092, 0.7897, 0.0729, -0.6092, 0.7897, 0.0729, -0.6092, 0.7897, -0.9398, -0.2326, 0.2505, -0.9398, -0.2326, 0.2505, -0.9398, -0.2326, 0.2505, -0.9398, -0.2326, 0.2505, 0.1208, -0.9843, 0.129, 0.1208, -0.9843, 0.129, 0.1208, -0.9843, 0.129, 0.1208, -0.9843, 0.129, -0.2479, 0.9616, 0.1181, -0.2479, 0.9616, 0.1181, -0.2479, 0.9616, 0.1181, -0.2479, 0.9616, 0.1181, -0.0001162, 3.749e-08, 1.0, -0.0001195, 9.047e-08, 1.0, -0.0001197, -1.835e-05, 1.0, -0.0001161, -4.062e-06, 1.0, -0.2005, 0.7147, 0.6701, -0.2005, 0.7147, 0.6701, -0.2005, 0.7147, 0.6701, -0.2005, 0.7147, 0.6701, 0.7659, 0.1523, 0.6247, 0.7659, 0.1523, 0.6247, 0.7659, 0.1523, 0.6247, 0.7659, 0.1523, 0.6247, -0.8714, -0.2468, 0.4239, -0.8714, -0.2468, 0.4239, -0.8714, -0.2468, 0.4239, -0.8714, -0.2468, 0.4239, 0.1234, 0.6547, 0.7457, 0.1234, 0.6547, 0.7457, 0.1234, 0.6547, 0.7457, 0.1234, 0.6547, 0.7457, -0.0001128, -5.796e-08, 1.0, -0.0001162, 3.749e-08, 1.0, -0.0001161, -4.062e-06, 1.0, -0.0001126, 9.997e-06, 1.0, 0.2253, 0.964, 0.1415, 0.2253, 0.964, 0.1415, 0.2253, 0.964, 0.1415, 0.2253, 0.964, 0.1415, -0.2479, -0.9616, 0.1181, -0.2479, -0.9616, 0.1181, -0.2479, -0.9616, 0.1181, -0.2479, -0.9616, 0.1181, -0.2005, -0.7147, 0.6701, -0.2005, -0.7147, 0.6701, -0.2005, -0.7147, 0.6701, -0.2005, -0.7147, 0.6701, -0.2094, -0.9734, -0.09262, -0.2094, -0.9734, -0.09262, -0.2094, -0.9734, -0.09262, -0.2094, -0.9734, -0.09262, 0.2306, 0.9426, -0.2415, 0.2306, 0.9426, -0.2415, 0.2306, 0.9426, -0.2415, 0.2306, 0.9426, -0.2415, 0.2204, 0.9732, -0.06505, 0.2204, 0.9732, -0.06505, 0.2204, 0.9732, -0.06505, 0.2204, 0.9732, -0.06505, 0.2006, 0.9234, -0.3273, 0.2006, 0.9234, -0.3273, 0.2006, 0.9234, -0.3273, 0.2006, 0.9234, -0.3273, -0.1394, -0.934, -0.3291, -0.1394, -0.934, -0.3291, -0.1394, -0.934, -0.3291, -0.1394, -0.934, -0.3291, -0.1686, -0.9265, -0.3364, -0.1686, -0.9265, -0.3364, -0.1686, -0.9265, -0.3364, -0.1686, -0.9265, -0.3364, 0.1379, 0.984, -0.1132, 0.1379, 0.984, -0.1132, 0.1379, 0.984, -0.1132, 0.1379, 0.984, -0.1132, -0.09084, -0.9783, 0.1861, -0.09084, -0.9783, 0.1861, -0.09084, -0.9783, 0.1861, -0.09084, -0.9783, 0.1861, 0.9812, 0.0, -0.1932, 0.9812, 0.0, -0.1932, 0.9812, 0.0, -0.1932, 0.9812, 0.0, -0.1932, 0.1578, 0.948, 0.2765, 0.1578, 0.948, 0.2765, 0.1578, 0.948, 0.2765, 0.1578, 0.948, 0.2765, -0.03624, -0.8762, 0.4807, -0.03624, -0.8762, 0.4807, -0.03624, -0.8762, 0.4807, -0.03624, -0.8762, 0.4807, -0.004149, -0.4911, 0.8711, -0.004149, -0.4911, 0.8711, -0.004149, -0.4911, 0.8711, -0.004149, -0.4911, 0.8711, -0.1475, 0.9766, -0.1567, -0.1475, 0.9766, -0.1567, -0.1475, 0.9766, -0.1567, -0.1475, 0.9766, -0.1567, 0.1659, -0.9807, -0.1031, 0.1659, -0.9807, -0.1031, 0.1659, -0.9807, -0.1031, 0.1659, -0.9807, -0.1031, 0.1619, 0.3445, 0.9247, 0.1619, 0.3445, 0.9247, 0.1619, 0.3445, 0.9247, 0.1619, 0.3445, 0.9247, 0.1603, -0.9585, 0.2357, 0.1603, -0.9585, 0.2357, 0.1603, -0.9585, 0.2357, 0.1603, -0.9585, 0.2357, -0.1938, 0.9674, 0.1632, -0.1938, 0.9674, 0.1632, -0.1938, 0.9674, 0.1632, -0.1938, 0.9674, 0.1632, -0.000113, -1.015e-05, 1.0, -0.0001162, 4.128e-06, 1.0, -0.0001162, 3.749e-08, 1.0, -0.0001128, -5.796e-08, 1.0, -0.8696, 0.2501, 0.4258, -0.8696, 0.2501, 0.4258, -0.8696, 0.2501, 0.4258, -0.8696, 0.2501, 0.4258, 0.7387, -0.1447, 0.6583, 0.7387, -0.1447, 0.6583, 0.7387, -0.1447, 0.6583, 0.7387, -0.1447, 0.6583, -0.0001162, 4.128e-06, 1.0, -0.0001194, 1.865e-05, 1.0, -0.0001195, 9.047e-08, 1.0, -0.0001162, 3.749e-08, 1.0, -0.9389, 0.236, 0.2506, -0.9389, 0.236, 0.2506, -0.9389, 0.236, 0.2506, -0.9389, 0.236, 0.2506, -0.9657, 0.2597, 0.002374, -0.9657, 0.2597, 0.002374, -0.9657, 0.2597, 0.002374, -0.9657, 0.2597, 0.002374, 0.9618, -0.2294, 0.1491, 0.9618, -0.2294, 0.1491, 0.9618, -0.2294, 0.1491, 0.9618, -0.2294, 0.1491, 0.9179, -0.1896, 0.3485, 0.9179, -0.1896, 0.3485, 0.9179, -0.1896, 0.3485, 0.9179, -0.1896, 0.3485, -0.7163, 0.1847, -0.673, -0.7163, 0.1847, -0.673, -0.7163, 0.1847, -0.673, -0.7163, 0.1847, -0.673, 0.9327, -0.3444, -0.1072, 0.9327, -0.3444, -0.1072, 0.9327, -0.3444, -0.1072, 0.9327, -0.3444, -0.1072, -0.9891, 0.1278, 0.07258, -0.9891, 0.1278, 0.07258, -0.9891, 0.1278, 0.07258, -0.9891, 0.1278, 0.07258, 0.2281, -0.03789, -0.9729, 0.2281, -0.03789, -0.9729, 0.2281, -0.03789, -0.9729, 0.2281, -0.03789, -0.9729, 0.8796, -0.3832, -0.2818, 0.8796, -0.3832, -0.2818, 0.8796, -0.3832, -0.2818, 0.8796, -0.3832, -0.2818, -1.0, 0.0, -4.686e-07, -1.0, 0.0, -4.686e-07, -1.0, 0.0, 0.003731, -0.9999, 1.881e-07, 0.0103, -0.9999, 1.881e-07, 0.0103, -1.0, 0.0, 0.003731, -0.9999, 0.0, 0.01119, -0.9999, 0.0, 0.01119, -0.912, 0.0, 0.4101, -0.912, 0.0, 0.4101, -0.912, 0.0, 0.4101, -0.912, 0.0, 0.4101, 0.6543, 0.0, 0.7562, 0.6543, 0.0, 0.7562, 0.6543, 0.0, 0.7562, 0.6543, 0.0, 0.7562, 0.9732, 0.0, -0.2298, 0.9732, 0.0, -0.2298, 0.9732, 0.0, -0.2298, 0.9732, 0.0, -0.2298, -0.9721, -4.81e-08, -0.2347, -0.9721, -4.81e-08, -0.2347, -0.9721, 4.035e-10, -0.2347, -0.9721, 3.423e-10, -0.2347, 0.9992, 0.0, 0.03879, 0.9992, 0.0, 0.03879, 0.9992, 0.0, 0.03879, 0.9992, 0.0, 0.03879, 0.8618, 0.0, 0.5073, 0.8618, 0.0, 0.5073, 0.8618, 0.0, 0.5073, 0.8618, 0.0, 0.5073, -0.9842, 0.0, 0.1773, -0.9842, 0.0, 0.1773, -0.9842, 0.0, 0.1773, -0.9842, 0.0, 0.1773, 0.1571, -0.9766, 0.147, 0.1571, -0.9766, 0.147, 0.1571, -0.9766, 0.147, 0.1571, -0.9766, 0.147, -0.1571, 0.9766, 0.147, -0.1571, 0.9766, 0.147, -0.1571, 0.9766, 0.147, -0.1571, 0.9766, 0.147, -0.1571, -0.9766, 0.147, -0.1571, -0.9766, 0.147, -0.1571, -0.9766, 0.147, -0.1571, -0.9766, 0.147, 0.0, 0.0, -1.0, 0.0, 0.0, -1.0, 0.0, 0.0, -1.0, 0.0, 0.0, -1.0, 0.0, 0.0, -1.0, 0.0, 0.0, -1.0, 0.0, 0.0, -1.0, 0.0, 0.0, -1.0, -0.123, 0.835, -0.5363, -0.123, 0.835, -0.5363, -0.123, 0.835, -0.5363, -0.123, 0.835, -0.5363, 0.1199, 0.8143, -0.568, 0.1199, 0.8143, -0.568, 0.1199, 0.8143, -0.568, 0.1199, 0.8143, -0.568, 0.1199, -0.8143, -0.568, 0.1199, -0.8143, -0.568, 0.1199, -0.8143, -0.568, 0.1199, -0.8143, -0.568, 0.9231, 0.0, -0.3845, 0.9231, 0.0, -0.3845, 0.9231, 0.0, -0.3845, 0.9231, 0.0, -0.3845, 0.9231, 0.0, -0.3845, 0.9231, 0.0, -0.3845, 0.9231, 0.0, -0.3845, 0.9231, 0.0, -0.3845, -0.123, -0.835, -0.5363, -0.123, -0.835, -0.5363, -0.123, -0.835, -0.5363, -0.123, -0.835, -0.5363, -0.9991, 0.0, -0.04151, -0.9991, -3.606e-08, -0.04151, -0.9991, -3.584e-08, -0.04151, -0.9991, 0.0, -0.04151, -0.9997, 0.01242, -0.02278, -0.9997, 0.01242, -0.02278, -0.9997, 0.01242, -0.02278, -0.9997, 0.01242, -0.02278, -0.05998, 0.8553, 0.5146, -0.05998, 0.8553, 0.5146, -0.05998, 0.8553, 0.5146, -0.05998, 0.8553, 0.5146, 0.983, 0.01481, 0.1829, 0.983, 0.01481, 0.1829, 0.983, 0.01481, 0.1829, 0.983, 0.01481, 0.1829, 0.01966, -0.9847, -0.1732, 0.01966, -0.9847, -0.1732, 0.01966, -0.9847, -0.1732, 0.01966, -0.9847, -0.1732, 0.1003, -0.2573, -0.9611, 0.1003, -0.2573, -0.9611, 0.1003, -0.2573, -0.9611, 0.1003, -0.2573, -0.9611, -0.1225, 0.1182, 0.9854, -0.1225, 0.1182, 0.9854, -0.1225, 0.1182, 0.9854, -0.1225, 0.1182, 0.9854, 0.08261, -0.9602, -0.2668, 0.08261, -0.9602, -0.2668, 0.08261, -0.9602, -0.2668, 0.08261, -0.9602, -0.2668, -0.9549, 0.2746, -0.1132, -0.9549, 0.2746, -0.1132, -0.9549, 0.2746, -0.1132, -0.9549, 0.2746, -0.1132, 0.9576, 0.2747, 0.08721, 0.9576, 0.2747, 0.08721, 0.9576, 0.2747, 0.08721, 0.9576, 0.2747, 0.08721, 0.06799, -0.7556, -0.6515, 0.06799, -0.7556, -0.6515, 0.06799, -0.7556, -0.6515, 0.06799, -0.7556, -0.6515, -0.2007, 0.8818, 0.4269, -0.2007, 0.8818, 0.4269, -0.2007, 0.8818, 0.4269, -0.2007, 0.8818, 0.4269, -0.1781, 0.7984, 0.5752, -0.1781, 0.7984, 0.5752, -0.1781, 0.7984, 0.5752, -0.1781, 0.7984, 0.5752, -0.9752, -0.1707, -0.1412, -0.9752, -0.1707, -0.1412, -0.9752, -0.1707, -0.1412, -0.9752, -0.1707, -0.1412, 0.9464, -0.05498, 0.3182, 0.9464, -0.05498, 0.3182, 0.9464, -0.05498, 0.3182, 0.9464, -0.05498, 0.3182, -0.2344, 0.8331, 0.5009, -0.2344, 0.8331, 0.5009, -0.2344, 0.8331, 0.5009, -0.2344, 0.8331, 0.5009, -0.8523, 0.08323, -0.5163, -0.8523, 0.08323, -0.5163, -0.8523, 0.08323, -0.5163, -0.8523, 0.08323, -0.5163, 0.9414, 0.08323, 0.3269, 0.9414, 0.08323, 0.3269, 0.9414, 0.08323, 0.3269, 0.9414, 0.08323, 0.3269, 0.2922, -0.7268, -0.6216, 0.2922, -0.7268, -0.6216, 0.2922, -0.7268, -0.6216, 0.2922, -0.7268, -0.6216, 0.9619, 0.04481, 0.2699, 0.9619, 0.04481, 0.2699, 0.9619, 0.04481, 0.2699, 0.9619, 0.04481, 0.2699, -0.9715, -0.2326, 0.04569, -0.9715, -0.2326, 0.04569, -0.9715, -0.2326, 0.04569, -0.9715, -0.2326, 0.04569, 0.6253, -0.2108, 0.7514, 0.6253, -0.2108, 0.7514, 0.6253, -0.2108, 0.7514, 0.6253, -0.2108, 0.7514, 0.2318, -0.8378, -0.4944, 0.2318, -0.8378, -0.4944, 0.2318, -0.8378, -0.4944, 0.2318, -0.8378, -0.4944, 0.3719, 0.484, -0.7921, 0.3719, 0.484, -0.7921, 0.3719, 0.484, -0.7921, 0.3719, 0.484, -0.7921, 0.2198, -0.8483, -0.4818, 0.2198, -0.8483, -0.4818, 0.2198, -0.8483, -0.4818, 0.2198, -0.8483, -0.4818, -0.1322, 0.9381, 0.32, -0.1322, 0.9381, 0.32, -0.1322, 0.9381, 0.32, -0.1322, 0.9381, 0.32, -0.7848, 0.1199, -0.608, -0.7848, 0.1199, -0.608, -0.7848, 0.1199, -0.608, -0.7848, 0.1199, -0.608, -0.8528, 0.05913, -0.5189, -0.8528, 0.05913, -0.5189, -0.8528, 0.05913, -0.5189, -0.8528, 0.05913, -0.5189, -0.1962, 0.8789, 0.4348, -0.1962, 0.8789, 0.4348, -0.1962, 0.8789, 0.4348, -0.1962, 0.8789, 0.4348, 0.2585, -0.7838, -0.5646, 0.2585, -0.7838, -0.5646, 0.2585, -0.7838, -0.5646, 0.2585, -0.7838, -0.5646, 0.1908, 0.8288, 0.526, 0.1908, 0.8288, 0.526, 0.1908, 0.8288, 0.526, 0.1908, 0.8288, 0.526, 0.9118, 0.02198, 0.41, 0.9118, 0.02198, 0.41, 0.9118, 0.02198, 0.41, 0.9118, 0.02198, 0.41, 0.6052, -0.7054, -0.369, 0.6052, -0.7054, -0.369, 0.6052, -0.7054, -0.369, 0.6052, -0.7054, -0.369, 0.1553, -0.4017, 0.9025, 0.1553, -0.4017, 0.9025, 0.1553, -0.4017, 0.9025, 0.1553, -0.4017, 0.9025, 0.1924, 0.8566, 0.4787, 0.1924, 0.8566, 0.4787, 0.1924, 0.8566, 0.4787, 0.1924, 0.8566, 0.4787, 0.7583, 0.414, -0.5036, 0.7583, 0.414, -0.5036, 0.7583, 0.414, -0.5036, 0.7583, 0.414, -0.5036, 0.9675, 0.1073, 0.2288, 0.9675, 0.1073, 0.2288, 0.9675, 0.1073, 0.2288, 0.9675, 0.1073, 0.2288, -0.9486, -0.0642, -0.3099, -0.9486, -0.0642, -0.3099, -0.9486, -0.0642, -0.3099, -0.9486, -0.0642, -0.3099, 0.5985, -0.6945, -0.3994, 0.5985, -0.6945, -0.3994, 0.5985, -0.6945, -0.3994, 0.5985, -0.6945, -0.3994, -0.9997, -0.01242, -0.02278, -0.9997, -0.01242, -0.02278, -0.9997, -0.01242, -0.02278, -0.9997, -0.01242, -0.02278, -0.05998, -0.8553, 0.5146, -0.05998, -0.8553, 0.5146, -0.05998, -0.8553, 0.5146, -0.05998, -0.8553, 0.5146, 0.983, -0.01481, 0.1829, 0.983, -0.01481, 0.1829, 0.983, -0.01481, 0.1829, 0.983, -0.01481, 0.1829, 0.01966, 0.9847, -0.1732, 0.01966, 0.9847, -0.1732, 0.01966, 0.9847, -0.1732, 0.01966, 0.9847, -0.1732, 0.1003, 0.2573, -0.9611, 0.1003, 0.2573, -0.9611, 0.1003, 0.2573, -0.9611, 0.1003, 0.2573, -0.9611, -0.1225, -0.1182, 0.9854, -0.1225, -0.1182, 0.9854, -0.1225, -0.1182, 0.9854, -0.1225, -0.1182, 0.9854, 0.08261, 0.9602, -0.2668, 0.08261, 0.9602, -0.2668, 0.08261, 0.9602, -0.2668, 0.08261, 0.9602, -0.2668, -0.9549, -0.2746, -0.1132, -0.9549, -0.2746, -0.1132, -0.9549, -0.2746, -0.1132, -0.9549, -0.2746, -0.1132, 0.9576, -0.2747, 0.08721, 0.9576, -0.2747, 0.08721, 0.9576, -0.2747, 0.08721, 0.9576, -0.2747, 0.08721, 0.06799, 0.7556, -0.6515, 0.06799, 0.7556, -0.6515, 0.06799, 0.7556, -0.6515, 0.06799, 0.7556, -0.6515, -0.2007, -0.8818, 0.4269, -0.2007, -0.8818, 0.4269, -0.2007, -0.8818, 0.4269, -0.2007, -0.8818, 0.4269, -0.1781, -0.7984, 0.5752, -0.1781, -0.7984, 0.5752, -0.1781, -0.7984, 0.5752, -0.1781, -0.7984, 0.5752, -0.9752, 0.1707, -0.1412, -0.9752, 0.1707, -0.1412, -0.9752, 0.1707, -0.1412, -0.9752, 0.1707, -0.1412, 0.9464, 0.05498, 0.3182, 0.9464, 0.05498, 0.3182, 0.9464, 0.05498, 0.3182, 0.9464, 0.05498, 0.3182, -0.2344, -0.8331, 0.5009, -0.2344, -0.8331, 0.5009, -0.2344, -0.8331, 0.5009, -0.2344, -0.8331, 0.5009, -0.8523, -0.08323, -0.5163, -0.8523, -0.08323, -0.5163, -0.8523, -0.08323, -0.5163, -0.8523, -0.08323, -0.5163, 0.9414, -0.08323, 0.3269, 0.9414, -0.08323, 0.3269, 0.9414, -0.08323, 0.3269, 0.9414, -0.08323, 0.3269, 0.2922, 0.7268, -0.6216, 0.2922, 0.7268, -0.6216, 0.2922, 0.7268, -0.6216, 0.2922, 0.7268, -0.6216, 0.9619, -0.04481, 0.2699, 0.9619, -0.04481, 0.2699, 0.9619, -0.04481, 0.2699, 0.9619, -0.04481, 0.2699, -0.9715, 0.2326, 0.04569, -0.9715, 0.2326, 0.04569, -0.9715, 0.2326, 0.04569, -0.9715, 0.2326, 0.04569, 0.6253, 0.2108, 0.7514, 0.6253, 0.2108, 0.7514, 0.6253, 0.2108, 0.7514, 0.6253, 0.2108, 0.7514, 0.2318, 0.8378, -0.4944, 0.2318, 0.8378, -0.4944, 0.2318, 0.8378, -0.4944, 0.2318, 0.8378, -0.4944, 0.3719, -0.484, -0.7921, 0.3719, -0.484, -0.7921, 0.3719, -0.484, -0.7921, 0.3719, -0.484, -0.7921, 0.2198, 0.8483, -0.4818, 0.2198, 0.8483, -0.4818, 0.2198, 0.8483, -0.4818, 0.2198, 0.8483, -0.4818, -0.1322, -0.9381, 0.32, -0.1322, -0.9381, 0.32, -0.1322, -0.9381, 0.32, -0.1322, -0.9381, 0.32, -0.7848, -0.1199, -0.608, -0.7848, -0.1199, -0.608, -0.7848, -0.1199, -0.608, -0.7848, -0.1199, -0.608, -0.8528, -0.05913, -0.5189, -0.8528, -0.05913, -0.5189, -0.8528, -0.05913, -0.5189, -0.8528, -0.05913, -0.5189, -0.1962, -0.8789, 0.4348, -0.1962, -0.8789, 0.4348, -0.1962, -0.8789, 0.4348, -0.1962, -0.8789, 0.4348, 0.2585, 0.7838, -0.5646, 0.2585, 0.7838, -0.5646, 0.2585, 0.7838, -0.5646, 0.2585, 0.7838, -0.5646, 0.1908, -0.8288, 0.526, 0.1908, -0.8288, 0.526, 0.1908, -0.8288, 0.526, 0.1908, -0.8288, 0.526, 0.9118, -0.02198, 0.41, 0.9118, -0.02198, 0.41, 0.9118, -0.02198, 0.41, 0.9118, -0.02198, 0.41, 0.6052, 0.7054, -0.369, 0.6052, 0.7054, -0.369, 0.6052, 0.7054, -0.369, 0.6052, 0.7054, -0.369, 0.1553, 0.4017, 0.9025, 0.1553, 0.4017, 0.9025, 0.1553, 0.4017, 0.9025, 0.1553, 0.4017, 0.9025, 0.1924, -0.8566, 0.4787, 0.1924, -0.8566, 0.4787, 0.1924, -0.8566, 0.4787, 0.1924, -0.8566, 0.4787, 0.7583, -0.414, -0.5036, 0.7583, -0.414, -0.5036, 0.7583, -0.414, -0.5036, 0.7583, -0.414, -0.5036, 0.9675, -0.1073, 0.2288, 0.9675, -0.1073, 0.2288, 0.9675, -0.1073, 0.2288, 0.9675, -0.1073, 0.2288, -0.9486, 0.0642, -0.3099, -0.9486, 0.0642, -0.3099, -0.9486, 0.0642, -0.3099, -0.9486, 0.0642, -0.3099, 0.5985, 0.6945, -0.3994, 0.5985, 0.6945, -0.3994, 0.5985, 0.6945, -0.3994, 0.5985, 0.6945, -0.3994, -0.9937, 0.02067, -0.1105, -0.9937, 0.02067, -0.1105, -0.9937, 0.02067, -0.1105, -0.9937, 0.02067, -0.1105, 0.1718, 0.9835, 0.05672, 0.1718, 0.9835, 0.05672, 0.1718, 0.9835, 0.05672, 0.1718, 0.9835, 0.05672, 0.9424, 0.06152, -0.3288, 0.9424, 0.06152, -0.3288, 0.9424, 0.06152, -0.3288, 0.9424, 0.06152, -0.3288, -0.1604, -0.9769, -0.1409, -0.1604, -0.9769, -0.1409, -0.1604, -0.9769, -0.1409, -0.1604, -0.9769, -0.1409, -0.9992, 0.003187, -0.03988, -0.9992, 0.003187, -0.03988, -0.9992, 0.003187, -0.03988, -0.9992, 0.003187, -0.03988, 3.878e-08, -0.2168, 0.9762, 0.001275, -0.2168, 0.9762, 0.001275, -0.2168, 0.9762, 3.884e-08, -0.2168, 0.9762, 0.266, 0.9636, 0.02749, 0.266, 0.9636, 0.02749, 0.266, 0.9636, 0.02749, 0.266, 0.9636, 0.02749, 0.9919, 0.01011, -0.1265, 0.9919, 0.01011, -0.1265, 0.9919, 0.01011, -0.1265, 0.9919, 0.01011, -0.1265, -0.1523, -0.9748, -0.1631, -0.1523, -0.9748, -0.1631, -0.1523, -0.9748, -0.1631, -0.1523, -0.9748, -0.1631, 0.2031, 0.9791, -0.005186, 0.2031, 0.9791, -0.005186, 0.2031, 0.9791, -0.005186, 0.2031, 0.9791, -0.005186, 0.997, 0.009185, -0.07744, 0.9971, 0.009602, -0.07497, 0.9969, 0.009144, -0.07768, 0.9969, 0.009144, -0.07768, 0.9972, 0.00963, -0.07481, 0.9972, 0.00963, -0.07481, 0.9971, 0.009602, -0.07497, 0.997, 0.009185, -0.07744, -1.0, -0.001101, 0.008552, -1.0, -0.001101, 0.008552, -1.0, -0.001101, 0.008552, -1.0, -0.001101, 0.008552, -0.08457, -0.9909, -0.1048, -0.08457, -0.9909, -0.1048, -0.08457, -0.9909, -0.1048, -0.08457, -0.9909, -0.1048, -0.01069, -0.8365, 0.5478, -0.01069, -0.8365, 0.5478, -0.01069, -0.8365, 0.5478, -0.01069, -0.8365, 0.5478, -0.9995, 0.003799, -0.03228, -0.9995, 0.003799, -0.03228, -0.9995, 0.003799, -0.03228, -0.9995, 0.003799, -0.03228, 6.994e-06, -0.9982, -0.06056, -0.000462, -0.9982, -0.06055, -0.000462, -0.9982, -0.06055, -6.995e-06, -0.9982, -0.06056, 0.3383, 0.9398, -0.04885, 0.3383, 0.9398, -0.04885, 0.3383, 0.9398, -0.04885, 0.3383, 0.9398, -0.04885, 0.2888, 0.05491, 0.9558, 0.2888, 0.05491, 0.9558, 0.2888, 0.05491, 0.9558, 0.2888, 0.05491, 0.9558, 0.2789, 0.7935, 0.541, 0.2789, 0.7935, 0.541, 0.2789, 0.7935, 0.541, 0.2789, 0.7935, 0.541, 0.7383, 0.03869, 0.6734, 0.7383, 0.03869, 0.6734, 0.7383, 0.03869, 0.6734, 0.7383, 0.03869, 0.6734, -0.9518, 0.01759, 0.3062, -0.9518, 0.01759, 0.3062, -0.9518, 0.01759, 0.3062, -0.9518, 0.01759, 0.3062, -0.02498, -0.9977, -0.06243, -0.02498, -0.9977, -0.06243, -0.02498, -0.9977, -0.06243, -0.02498, -0.9977, -0.06243, -0.8826, 0.02697, 0.4694, -0.8826, 0.02697, 0.4694, -0.8826, 0.02697, 0.4694, -0.8826, 0.02697, 0.4694, -0.03269, -0.9985, 0.04457, -0.03269, -0.9985, 0.04457, -0.03269, -0.9985, 0.04457, -0.03269, -0.9985, 0.04457, 0.1781, 0.9135, 0.3659, 0.1781, 0.9135, 0.3659, 0.1781, 0.9135, 0.3659, 0.1781, 0.9135, 0.3659, 0.0, -0.05162, -0.9987, -0.003003, -0.05162, -0.9987, -0.003003, -0.05162, -0.9987, 0.0, -0.05162, -0.9987, 0.1374, 0.9775, -0.1598, 0.1374, 0.9775, -0.1598, 0.1374, 0.9775, -0.1598, 0.1374, 0.9775, -0.1598, 0.9705, -0.01382, -0.2405, 0.9705, -0.01382, -0.2405, 0.9705, -0.01382, -0.2405, 0.9705, -0.01382, -0.2405, -0.9705, -0.01382, -0.2405, -0.9705, -0.01382, -0.2405, -0.9705, -0.01382, -0.2405, -0.9705, -0.01382, -0.2405, -0.1374, 0.9775, -0.1598, -0.1374, 0.9775, -0.1598, -0.1374, 0.9775, -0.1598, -0.1374, 0.9775, -0.1598, 0.003003, -0.05162, -0.9987, 0.0, -0.05162, -0.9987, 0.0, -0.05162, -0.9987, 0.003003, -0.05162, -0.9987, -0.1895, 0.9721, -0.1385, -0.1895, 0.9721, -0.1385, -0.1895, 0.9721, -0.1385, -0.1895, 0.9721, -0.1385, 0.03242, -0.9904, 0.1345, 0.03242, -0.9904, 0.1345, 0.03242, -0.9904, 0.1345, 0.03242, -0.9904, 0.1345, 0.02498, -0.9977, -0.06243, 0.02498, -0.9977, -0.06243, 0.02498, -0.9977, -0.06243, 0.02498, -0.9977, -0.06243, -0.3021, 0.8596, 0.4121, -0.3021, 0.8596, 0.4121, -0.3021, 0.8596, 0.4121, -0.3021, 0.8596, 0.4121, -0.3385, 0.9404, -0.03405, -0.3385, 0.9404, -0.03405, -0.3385, 0.9404, -0.03405, -0.3385, 0.9404, -0.03405, 0.000462, -0.9982, -0.06057, 6.994e-06, -0.9982, -0.06056, -6.995e-06, -0.9982, -0.06056, 0.000462, -0.9982, -0.06057, 0.01065, -0.8335, 0.5524, 0.01065, -0.8335, 0.5524, 0.01065, -0.8335, 0.5524, 0.01065, -0.8335, 0.5524, 0.08451, -0.9901, -0.1117, 0.08451, -0.9901, -0.1117, 0.08451, -0.9901, -0.1117, 0.08451, -0.9901, -0.1117, -0.2031, 0.9791, 0.01215, -0.2031, 0.9791, 0.01215, -0.2031, 0.9791, 0.01215, -0.2031, 0.9791, 0.01215, 0.1524, -0.9724, -0.1768, 0.1592, -0.9706, -0.1806, 0.1519, -0.9725, -0.1766, 0.1519, -0.9725, -0.1766, -0.2657, 0.9627, 0.05055, -0.2657, 0.9627, 0.05055, -0.2657, 0.9627, 0.05055, -0.2657, 0.9627, 0.05055, -0.001275, -0.2168, 0.9762, 3.878e-08, -0.2168, 0.9762, 3.884e-08, -0.2168, 0.9762, -0.001275, -0.2168, 0.9762, 0.1524, -0.9724, -0.1768, 0.1594, -0.9705, -0.1807, 0.1594, -0.9705, -0.1807, 0.1592, -0.9706, -0.1806, -0.1713, 0.9805, 0.09628, -0.1713, 0.9805, 0.09628, -0.1713, 0.9805, 0.09628, -0.1713, 0.9805, 0.09628, -0.9937, -0.02067, -0.1105, -0.9937, -0.02067, -0.1105, -0.9937, -0.02067, -0.1105, -0.9937, -0.02067, -0.1105, 0.1718, -0.9835, 0.05672, 0.1718, -0.9835, 0.05672, 0.1718, -0.9835, 0.05672, 0.1718, -0.9835, 0.05672, 0.9424, -0.06152, -0.3288, 0.9424, -0.06152, -0.3288, 0.9424, -0.06152, -0.3288, 0.9424, -0.06152, -0.3288, -0.1604, 0.9769, -0.1409, -0.1604, 0.9769, -0.1409, -0.1604, 0.9769, -0.1409, -0.1604, 0.9769, -0.1409, -0.9992, -0.003187, -0.03988, -0.9992, -0.003187, -0.03988, -0.9992, -0.003187, -0.03988, -0.9992, -0.003187, -0.03988, 3.878e-08, 0.2168, 0.9762, 3.88e-08, 0.2168, 0.9762, 0.001275, 0.2168, 0.9762, 0.001275, 0.2168, 0.9762, 0.266, -0.9636, 0.02749, 0.266, -0.9636, 0.02749, 0.266, -0.9636, 0.02749, 0.266, -0.9636, 0.02749, 0.9919, -0.01011, -0.1265, 0.9919, -0.01011, -0.1265, 0.9919, -0.01011, -0.1265, 0.9919, -0.01011, -0.1265, -0.1523, 0.9748, -0.1631, -0.1523, 0.9748, -0.1631, -0.1523, 0.9748, -0.1631, -0.1523, 0.9748, -0.1631, 0.2031, -0.9791, -0.005186, 0.2031, -0.9791, -0.005186, 0.2031, -0.9791, -0.005186, 0.2031, -0.9791, -0.005186, 0.997, -0.009185, -0.07744, 0.9969, -0.009144, -0.07768, 0.9969, -0.009144, -0.07768, 0.9971, -0.009602, -0.07497, 0.9972, -0.00963, -0.07481, 0.997, -0.009185, -0.07744, 0.9971, -0.009602, -0.07497, 0.9972, -0.00963, -0.07481, -1.0, 0.001101, 0.008552, -1.0, 0.001101, 0.008552, -1.0, 0.001101, 0.008552, -1.0, 0.001101, 0.008552, -0.08457, 0.9909, -0.1048, -0.08457, 0.9909, -0.1048, -0.08457, 0.9909, -0.1048, -0.08457, 0.9909, -0.1048, -0.01069, 0.8365, 0.5478, -0.01069, 0.8365, 0.5478, -0.01069, 0.8365, 0.5478, -0.01069, 0.8365, 0.5478, -0.9995, -0.003799, -0.03228, -0.9995, -0.003799, -0.03228, -0.9995, -0.003799, -0.03228, -0.9995, -0.003799, -0.03228, 6.997e-06, 0.9982, -0.06056, -6.998e-06, 0.9982, -0.06056, -0.0004622, 0.9982, -0.06055, -0.0004622, 0.9982, -0.06055, 0.3383, -0.9398, -0.04885, 0.3383, -0.9398, -0.04885, 0.3383, -0.9398, -0.04885, 0.3383, -0.9398, -0.04885, 0.2888, -0.05491, 0.9558, 0.2888, -0.05491, 0.9558, 0.2888, -0.05491, 0.9558, 0.2888, -0.05491, 0.9558, 0.2789, -0.7935, 0.541, 0.2789, -0.7935, 0.541, 0.2789, -0.7935, 0.541, 0.2789, -0.7935, 0.541, 0.7383, -0.03869, 0.6734, 0.7383, -0.03869, 0.6734, 0.7383, -0.03869, 0.6734, 0.7383, -0.03869, 0.6734, -0.9518, -0.01759, 0.3062, -0.9518, -0.01759, 0.3062, -0.9518, -0.01759, 0.3062, -0.9518, -0.01759, 0.3062, -0.02498, 0.9977, -0.06243, -0.02498, 0.9977, -0.06243, -0.02498, 0.9977, -0.06243, -0.02498, 0.9977, -0.06243, -0.8826, -0.02697, 0.4694, -0.8826, -0.02697, 0.4694, -0.8826, -0.02697, 0.4694, -0.8826, -0.02697, 0.4694, -0.03269, 0.9985, 0.04457, -0.03269, 0.9985, 0.04457, -0.03269, 0.9985, 0.04457, -0.03269, 0.9985, 0.04457, 0.1781, -0.9135, 0.3659, 0.1781, -0.9135, 0.3659, 0.1781, -0.9135, 0.3659, 0.1781, -0.9135, 0.3659, 0.0, 0.05162, -0.9987, 0.0, 0.05162, -0.9987, -0.003003, 0.05162, -0.9987, -0.003003, 0.05162, -0.9987, 0.1374, -0.9775, -0.1598, 0.1374, -0.9775, -0.1598, 0.1374, -0.9775, -0.1598, 0.1374, -0.9775, -0.1598, 0.9705, 0.01382, -0.2405, 0.9705, 0.01382, -0.2405, 0.9705, 0.01382, -0.2405, 0.9705, 0.01382, -0.2405, -0.9705, 0.01382, -0.2405, -0.9705, 0.01382, -0.2405, -0.9705, 0.01382, -0.2405, -0.9705, 0.01382, -0.2405, -0.1374, -0.9775, -0.1598, -0.1374, -0.9775, -0.1598, -0.1374, -0.9775, -0.1598, -0.1374, -0.9775, -0.1598, 0.003003, 0.05162, -0.9987, 0.003003, 0.05162, -0.9987, 0.0, 0.05162, -0.9987, 0.0, 0.05162, -0.9987, -0.1895, -0.9721, -0.1385, -0.1895, -0.9721, -0.1385, -0.1895, -0.9721, -0.1385, -0.1895, -0.9721, -0.1385, 0.03242, 0.9904, 0.1345, 0.03242, 0.9904, 0.1345, 0.03242, 0.9904, 0.1345, 0.03242, 0.9904, 0.1345, 0.02498, 0.9977, -0.06243, 0.02498, 0.9977, -0.06243, 0.02498, 0.9977, -0.06243, 0.02498, 0.9977, -0.06243, -0.3021, -0.8596, 0.4121, -0.3021, -0.8596, 0.4121, -0.3021, -0.8596, 0.4121, -0.3021, -0.8596, 0.4121, -0.3385, -0.9404, -0.03405, -0.3385, -0.9404, -0.03405, -0.3385, -0.9404, -0.03405, -0.3385, -0.9404, -0.03405, 0.0004622, 0.9982, -0.06057, 0.0004622, 0.9982, -0.06057, -6.998e-06, 0.9982, -0.06056, 6.997e-06, 0.9982, -0.06056, 0.01065, 0.8335, 0.5524, 0.01065, 0.8335, 0.5524, 0.01065, 0.8335, 0.5524, 0.01065, 0.8335, 0.5524, 0.08451, 0.9901, -0.1117, 0.08451, 0.9901, -0.1117, 0.08451, 0.9901, -0.1117, 0.08451, 0.9901, -0.1117, -0.2031, -0.9791, 0.01215, -0.2031, -0.9791, 0.01215, -0.2031, -0.9791, 0.01215, -0.2031, -0.9791, 0.01215, 0.1523, 0.9724, -0.1768, 0.1519, 0.9725, -0.1766, 0.1519, 0.9725, -0.1766, 0.1592, 0.9706, -0.1806, -0.2657, -0.9627, 0.05055, -0.2657, -0.9627, 0.05055, -0.2657, -0.9627, 0.05055, -0.2657, -0.9627, 0.05055, -0.001275, 0.2168, 0.9762, -0.001275, 0.2168, 0.9762, 3.88e-08, 0.2168, 0.9762, 3.878e-08, 0.2168, 0.9762, 0.1523, 0.9724, -0.1768, 0.1592, 0.9706, -0.1806, 0.1594, 0.9705, -0.1807, 0.1594, 0.9705, -0.1807, -0.1713, -0.9805, 0.09628, -0.1713, -0.9805, 0.09628, -0.1713, -0.9805, 0.09628, -0.1713, -0.9805, 0.09628])] * 3)])
arm_armature_001 = bpy.data.armatures.new('Armature.001')  # bones are not reproduced

# ---- objects
ob_light = bpy.data.objects.new('Light', light_light)
ob_camera = bpy.data.objects.new('Camera', cam_camera)
ob_cube_001 = bpy.data.objects.new('Cube.001', me_cube_002)
ob_armature = bpy.data.objects.new('Armature', arm_armature_001)

# ---- transforms, parenting, visibility, modifiers, constraints
ob_light.location = (4.076, 1.005, 5.904)
ob_light.rotation_euler = (0.6503, 0.05522, 1.866)
ob_light.lock_rotations_4d = False
ob_light.empty_display_type = 'ARROWS'
ob_light.color = (0.0, 0.0, 0.0, 0.0)
ob_light.lineart.crease_threshold = 0.0
ob_camera.location = (7.359, -6.926, 4.958)
ob_camera.rotation_euler = (1.109, 0.0, 0.8149)
ob_camera.lock_rotations_4d = False
ob_camera.empty_display_type = 'ARROWS'
ob_camera.color = (0.0, 0.0, 0.0, 0.0)
ob_camera.display_type = 'WIRE'
ob_camera.lineart.crease_threshold = 0.0
ob_cube_001.parent = ob_armature
ob_cube_001.location = (0.0, -9.089e-08, 0.5579)
ob_cube_001.color = (0.8, 0.8, 0.8, 1.0)
_vg = ob_cube_001.vertex_groups.new(name='Bone')
for _i, _w in zip([0, 1, 2, 3, 4, 5, 6, 7, 8, 9, 10, 11, 12, 13, 14, 15, 16, 17, 18, 19, 20, 21, 28, 29, 30, 31, 56, 57, 58, 59, 60, 65, 66, 79, 81, 82, 87, 88, 102, 103, 104, 105, 106, 107, 108, 109, 110, 111], [0.6337, 0.1263, 0.4331, 0.1279, 0.3769, 0.1251, 0.8126, 0.1252, 0.3234, 0.3256, 0.3, 0.2917, 0.5658, 0.8073, 0.8089, 0.8307, 0.8979, 0.8191, 0.8079, 0.8062, 0.001052, 0.01366, 0.7936, 0.7845, 0.7888, 0.7784, 0.1169, 0.8945, 0.1104, 0.1718, 0.1762, 0.7874, 0.7807, 0.02242, 0.1553, 0.153, 0.8944, 0.8308, 0.4254, 0.4208, 0.1889, 0.6696, 0.4776, 0.2082, 0.1558, 0.06112, 0.3725, 0.09641]): _vg.add([_i], _w, 'REPLACE')
_vg = ob_cube_001.vertex_groups.new(name='Bone.001')
for _i, _w in zip([1, 3, 5, 7, 8, 9, 10, 11, 20, 21, 22, 23, 24, 25, 28, 29, 30, 31, 32, 33, 36, 37, 56, 58, 59, 60, 61, 62, 63, 64, 65, 66, 79, 80, 81, 82, 83, 85, 87, 88, 89, 91, 93], [0.2714, 0.2959, 0.2031, 0.1781, 0.2739, 0.2907, 0.2539, 0.2495, 0.1512, 0.1376, 0.05332, 0.03448, 0.1166, 0.1075, 0.06781, 0.07115, 0.06625, 0.077, 0.08426, 0.08805, 0.02332, 0.02245, 0.189, 0.1809, 0.09168, 0.09297, 0.05971, 0.05959, 0.02628, 0.03066, 0.0275, 0.02292, 0.6791, 0.3186, 0.6523, 0.75, 0.199, 0.1448, 0.07067, 0.09796, 0.115, 0.04999, 0.006838]): _vg.add([_i], _w, 'REPLACE')
_vg = ob_cube_001.vertex_groups.new(name='Bone.002')
for _i, _w in zip([1, 3, 5, 7, 8, 9, 10, 20, 21, 22, 23, 24, 25, 26, 27, 32, 33, 34, 35, 36, 37, 38, 39, 40, 41, 42, 43, 44, 45, 46, 47, 48, 49, 50, 51, 52, 53, 54, 55, 56, 58, 59, 60, 61, 62, 63, 64, 67, 68, 69, 70, 71, 72, 73, 74, 75, 76, 77, 78, 79, 80, 82, 83, 84, 85, 86, 89, 90, 91, 92, 93, 94, 95, 96, 97, 98, 99, 100, 101], [0.2227, 0.1582, 0.00183, 0.117, 0.06417, 0.0501, 0.03301, 0.6106, 0.4417, 0.2119, 0.3723, 0.6868, 0.5912, 0.83, 0.852, 0.7609, 0.6618, 0.9374, 0.9508, 0.8883, 0.8569, 0.9772, 0.9806, 0.9228, 0.9051, 0.9802, 0.9848, 0.9517, 0.9439, 0.9638, 0.9775, 0.9519, 0.9467, 0.9025, 0.9524, 0.9386, 0.9332, 0.7752, 0.7058, 0.1439, 0.142, 0.001729, 0.006354, 0.3086, 0.375, 0.6827, 0.733, 0.8197, 0.8416, 0.9342, 0.9464, 0.9546, 0.9617, 0.9599, 0.969, 0.9394, 0.9549, 0.9006, 0.9269, 0.176, 0.03919, 0.002631, 0.6219, 0.9478, 0.6992, 0.9896, 0.7419, 0.9803, 0.8646, 0.9892, 0.9129, 0.9892, 0.9455, 0.9728, 0.947, 0.8646, 0.9335, 0.002248, 0.831]): _vg.add([_i], _w, 'REPLACE')
_vg = ob_cube_001.vertex_groups.new(name='Bone.003')
for _i, _w in zip([1, 3, 5, 7, 9, 10, 11, 17, 18, 20, 21, 22, 24, 25, 26, 28, 29, 32, 33, 34, 37, 41, 56, 58, 60, 61, 63, 65, 67, 69, 71, 79, 80, 81, 82, 83, 85, 89, 91, 93, 113, 114, 115, 116, 117, 118, 119, 120], [0.03309, 0.3822, 0.08434, 0.507, 0.2991, 0.3498, 0.05029, 0.004816, 0.01182, 0.02096, 0.3617, 0.6813, 0.0295, 0.2542, 0.1446, 0.08344, 0.08251, 0.01646, 0.2099, 0.05166, 0.08439, 0.04997, 0.5078, 0.04804, 0.6808, 0.5929, 0.2564, 0.12, 0.1499, 0.04422, 0.003845, 0.06216, 0.3195, 0.08561, 0.01998, 0.1233, 0.1008, 0.09013, 0.05199, 0.01348, 0.03719, 0.2035, 0.008843, 0.22, 0.08511, 0.8591, 0.017, 0.4178]): _vg.add([_i], _w, 'REPLACE')
_vg = ob_cube_001.vertex_groups.new(name='Bone.005')
for _i, _w in zip([113, 114, 115, 116, 117, 118, 119, 120, 121, 122, 123, 124, 125, 126, 127, 128], [0.9518, 0.7947, 0.961, 0.7751, 0.9131, 0.1408, 0.9625, 0.582, 0.9539, 0.9306, 0.9639, 0.9629, 0.08214, 0.0706, 0.07181, 0.05698]): _vg.add([_i], _w, 'REPLACE')
_vg = ob_cube_001.vertex_groups.new(name='Bone.007')
for _i, _w in zip([121, 122, 123, 125, 126, 127, 128, 130], [0.02592, 0.06531, 0.02977, 0.8862, 0.8766, 0.8952, 0.9262, 0.006331]): _vg.add([_i], _w, 'REPLACE')
_vg = ob_cube_001.vertex_groups.new(name='Bone.009')
for _i, _w in zip([125, 126, 127, 129, 130, 131, 132, 133, 134, 135, 136, 137, 138, 139, 141, 142, 143, 144, 145, 146, 147, 148, 149, 150, 151, 152], [0.01262, 0.05271, 0.01747, 0.9803, 0.9669, 0.9879, 0.9939, 0.9633, 0.9599, 0.9928, 0.9949, 0.3078, 0.2385, 0.08242, 0.953, 0.9656, 0.8898, 0.9018, 0.9936, 0.9919, 0.9827, 0.9786, 0.9593, 0.9624, 0.9629, 0.9632]): _vg.add([_i], _w, 'REPLACE')
_vg = ob_cube_001.vertex_groups.new(name='Bone.004')
for _i, _w in zip([1, 3, 5, 7, 8, 10, 11, 14, 15, 20, 22, 23, 24, 27, 30, 31, 32, 35, 36, 40, 56, 58, 59, 62, 64, 66, 68, 70, 79, 80, 81, 82, 83, 84, 85, 89, 153, 154, 155, 156, 157, 158, 159, 160], [0.3316, 0.008627, 0.5555, 0.06626, 0.2996, 0.02966, 0.3854, 0.01653, 0.007691, 0.1753, 0.02436, 0.5421, 0.1371, 0.1216, 0.09086, 0.08274, 0.1068, 0.03476, 0.04093, 0.002819, 0.02287, 0.5121, 0.6864, 0.5265, 0.202, 0.1301, 0.1263, 0.022, 0.03964, 0.3113, 0.08961, 0.01204, 0.03626, 0.00364, 0.03621, 0.032, 0.04134, 0.2181, 0.01067, 0.2282, 0.08627, 0.8665, 0.02027, 0.4241]): _vg.add([_i], _w, 'REPLACE')
_vg = ob_cube_001.vertex_groups.new(name='Bone.006')
for _i, _w in zip([153, 154, 155, 156, 157, 158, 159, 160, 161, 162, 163, 164, 165, 166, 167, 168], [0.9506, 0.7807, 0.962, 0.7686, 0.9115, 0.1337, 0.9593, 0.5783, 0.9615, 0.9467, 0.9487, 0.9587, 0.06857, 0.06267, 0.08161, 0.06545]): _vg.add([_i], _w, 'REPLACE')
_vg = ob_cube_001.vertex_groups.new(name='Bone.008')
for _i, _w in zip([161, 162, 163, 164, 165, 166, 167, 168], [0.01301, 0.0507, 0.05665, 0.006008, 0.9057, 0.8903, 0.8806, 0.9152]): _vg.add([_i], _w, 'REPLACE')
_vg = ob_cube_001.vertex_groups.new(name='Bone.010')
for _i, _w in zip([165, 166, 167, 169, 170, 171, 172, 173, 174, 175, 176, 177, 178, 179, 180, 181, 182, 183, 184, 185, 186, 187, 188, 189, 190, 191, 192], [0.001016, 0.04408, 0.02771, 0.9832, 0.9783, 0.9902, 0.9871, 0.9536, 0.9626, 0.9698, 0.9288, 0.1471, 0.1454, 0.01345, 0.06062, 0.8413, 0.5744, 0.8765, 0.8508, 0.9166, 0.95, 0.7854, 0.8786, 0.7247, 0.6958, 0.7342, 0.6955]): _vg.add([_i], _w, 'REPLACE')
_vg = ob_cube_001.vertex_groups.new(name='Bone.011')
for _i, _w in zip([0, 2, 4, 6, 12, 13, 16, 17, 18, 19, 28, 29, 57, 65, 102, 103, 104, 105, 106, 107, 108, 109, 110, 111, 193, 194, 195, 196, 197, 198, 199, 200, 225, 226, 227, 228], [0.05772, 0.5235, 0.5618, 0.0906, 0.3796, 0.05849, 0.0189, 0.1099, 0.1347, 0.1389, 0.02168, 0.02254, 0.08048, 0.02678, 0.05029, 0.1992, 0.7527, 0.1719, 0.07389, 0.2657, 0.6854, 0.9244, 0.5766, 0.8249, 0.07063, 0.8664, 0.04576, 0.8816, 0.08452, 0.8668, 0.06317, 0.8691, 0.01241, 0.913, 0.06558, 0.9535]): _vg.add([_i], _w, 'REPLACE')
_vg = ob_cube_001.vertex_groups.new(name='Bone.013')
for _i, _w in zip([193, 194, 195, 196, 197, 198, 199, 200, 201, 202, 203, 204, 225, 226, 227, 228, 229, 230], [0.9279, 0.1334, 0.9512, 0.1183, 0.914, 0.133, 0.9358, 0.1307, 0.9803, 0.9771, 0.978, 0.9761, 0.9682, 0.08696, 0.9333, 0.0428, 0.9841, 0.9813]): _vg.add([_i], _w, 'REPLACE')
_vg = ob_cube_001.vertex_groups.new(name='Bone.015')
for _i, _w in zip([205, 206, 207, 208, 231, 232], [0.9726, 0.9756, 0.975, 0.9775, 0.9763, 0.9866]): _vg.add([_i], _w, 'REPLACE')
_vg = ob_cube_001.vertex_groups.new(name='Bone.017')
for _i, _w in zip([211, 212, 213, 214, 215, 216, 217, 218, 219, 220, 221, 222, 223, 224, 233, 234, 235, 236, 237, 238, 239, 240], [0.07732, 0.08909, 0.0926, 0.1115, 0.7663, 0.7873, 0.03902, 0.07884, 0.08607, 0.2992, 0.07101, 0.09996, 0.07506, 0.4969, 0.04439, 0.02412, 0.7915, 0.5938, 0.8567, 0.8735, 0.8871, 0.8882]): _vg.add([_i], _w, 'REPLACE')
_vg = ob_cube_001.vertex_groups.new(name='Bone.019')
for _i, _w in zip([211, 212, 213, 214, 215, 216, 217, 218, 219, 220, 221, 222, 223, 224, 235, 236, 237, 238, 239, 240], [0.05134, 0.06309, 0.1702, 0.1351, 0.7482, 0.7852, 0.4859, 0.2641, 1.0, 0.9833, 0.5089, 0.4, 1.0, 0.9848, 0.3759, 0.2334, 0.8416, 0.8554, 0.9264, 0.9107]): _vg.add([_i], _w, 'REPLACE')
_vg = ob_cube_001.vertex_groups.new(name='Bone.012')
for _i, _w in zip([0, 4, 6, 12, 13, 14, 15, 16, 30, 31, 66, 102, 103, 104, 105, 106, 107, 108, 110, 111, 112, 241, 242, 243, 244, 245, 246, 247, 248, 273, 274, 275, 276], [0.2764, 0.03018, 0.08126, 0.00153, 0.08527, 0.1165, 0.08726, 0.001642, 0.005461, 0.00122, 0.01334, 0.4993, 0.3558, 0.05313, 0.1517, 0.4328, 0.5149, 0.1539, 0.03105, 0.07262, 0.9654, 0.09129, 0.8691, 0.07104, 0.8836, 0.0665, 0.8642, 0.03286, 0.8654, 0.01905, 0.9126, 0.07222, 0.9537]): _vg.add([_i], _w, 'REPLACE')
_vg = ob_cube_001.vertex_groups.new(name='Bone.014')
for _i, _w in zip([241, 242, 243, 244, 245, 246, 247, 248, 249, 250, 251, 252, 253, 254, 273, 274, 275, 276, 277, 278, 279], [0.904, 0.1303, 0.9254, 0.1159, 0.932, 0.1356, 0.9579, 0.1345, 0.9413, 0.9392, 0.9857, 0.9716, 0.03128, 0.005022, 0.9641, 0.08724, 0.925, 0.04239, 0.959, 0.9538, 0.00703]): _vg.add([_i], _w, 'REPLACE')
_vg = ob_cube_001.vertex_groups.new(name='Bone.016')
for _i, _w in zip([253, 254, 255, 256, 257, 258, 260, 262, 266, 279, 280, 282, 284], [0.9718, 0.9807, 0.9732, 0.979, 0.05258, 0.4051, 0.001996, 0.1206, 0.03547, 0.974, 0.9895, 0.05848, 0.002369]): _vg.add([_i], _w, 'REPLACE')
_vg = ob_cube_001.vertex_groups.new(name='Bone.018')
for _i, _w in zip([259, 260, 261, 262, 263, 264, 265, 266, 267, 268, 269, 270, 271, 272, 283, 284, 285, 286, 287, 288], [0.01553, 0.02114, 0.0429, 0.02463, 0.7379, 0.8227, 0.05684, 0.02667, 1.028, 0.9878, 0.09553, 0.08521, 1.003, 0.9875, 0.3572, 0.1797, 0.7844, 0.8496, 0.8591, 0.8907]): _vg.add([_i], _w, 'REPLACE')
_vg = ob_cube_001.vertex_groups.new(name='Bone.020')
for _i, _w in zip([259, 260, 261, 262, 263, 264, 265, 266, 267, 268, 269, 270, 271, 272, 281, 283, 284, 285, 286, 287, 288], [0.05614, 0.0562, 0.1836, 0.1224, 0.729, 0.805, 0.483, 0.2558, 1.0, 0.9882, 0.5072, 0.3997, 1.0, 0.9898, 0.002786, 0.3913, 0.2114, 0.8247, 0.8733, 0.9089, 0.9267]): _vg.add([_i], _w, 'REPLACE')
_vg = ob_cube_001.vertex_groups.new(name='Bone.002_end')
for _i, _w in zip([46, 48, 49, 50, 51, 52, 53, 54, 55, 75, 76, 77, 78, 96, 97, 98, 99, 100, 101], [0.01336, 0.007908, 0.01363, 0.09454, 0.03936, 0.04662, 0.05227, 0.2228, 0.2925, 0.05033, 0.02327, 0.09203, 0.06667, 0.00198, 0.01289, 0.1351, 0.05163, 0.9738, 0.1638]): _vg.add([_i], _w, 'REPLACE')
_vg = ob_cube_001.vertex_groups.new(name='Bone.009_end')
for _i, _w in zip([133, 134, 137, 138, 139, 140, 141, 142, 143, 144, 149, 150, 151, 152], [0.01179, 0.01312, 0.6916, 0.761, 0.9175, 0.9779, 0.04356, 0.01854, 0.108, 0.09648, 0.03114, 0.02497, 0.02386, 0.02325]): _vg.add([_i], _w, 'REPLACE')
_vg = ob_cube_001.vertex_groups.new(name='Bone.010_end')
for _i, _w in zip([173, 174, 175, 176, 177, 178, 179, 180, 181, 182, 183, 184, 185, 186, 187, 188, 189, 190, 191, 192], [0.03483, 0.01522, 0.007253, 0.06914, 0.8528, 0.8544, 0.9683, 0.9394, 0.1584, 0.4255, 0.1224, 0.1483, 0.08206, 0.04782, 0.2142, 0.1211, 0.2751, 0.304, 0.2655, 0.3043]): _vg.add([_i], _w, 'REPLACE')
_vg = ob_cube_001.vertex_groups.new(name='Shin.L')
for _i, _w in zip([205, 206, 207, 208, 209, 210, 211, 212, 213, 214, 215, 216, 217, 218, 221, 222, 231, 232, 233, 234, 235, 236, 237, 238, 240], [0.9836, 0.9912, 0.9782, 0.9861, 0.9583, 0.9395, 0.9099, 0.8966, 0.1683, 0.3065, 0.11, 0.1449, 0.0506, 0.1166, 0.00587, 0.06788, 0.9858, 0.9928, 0.9448, 0.9481, 0.1757, 0.2591, 0.04335, 0.06571, 0.01543]): _vg.add([_i], _w, 'REPLACE')
_vg = ob_cube_001.vertex_groups.new(name='Shin.L_end')
_vg = ob_cube_001.vertex_groups.new(name='Shin.R')
for _i, _w in zip([249, 250, 253, 254, 255, 256, 257, 258, 259, 260, 261, 262, 263, 264, 265, 266, 270, 277, 278, 279, 280, 281, 282, 283, 284, 285, 286, 287, 288], [0.05136, 0.05065, 0.9459, 0.948, 0.9806, 0.9864, 0.214, 0.2426, 0.9371, 0.9296, 0.06788, 0.09299, 0.134, 0.1226, 0.01368, 0.04248, 0.01156, 0.02477, 0.02808, 0.9648, 0.9686, 0.7825, 0.8237, 0.1714, 0.1817, 0.06012, 0.05276, 0.01244, 0.003426]): _vg.add([_i], _w, 'REPLACE')
_vg = ob_cube_001.vertex_groups.new(name='Shin.R_end')
for _i, _w in zip([261, 263, 283, 285, 287], [0.05015, 0.08364, 0.3106, 0.1055, 0.05046]): _vg.add([_i], _w, 'REPLACE')
_vg = ob_cube_001.vertex_groups.new(name='Foot.L.Control')
_vg = ob_cube_001.vertex_groups.new(name='Bone.017_end')
for _i, _w in zip([215, 216, 219, 220, 223, 224, 237, 238, 239, 240], [0.09575, 0.05245, 0.9216, 0.6873, 0.9246, 0.4905, 0.07022, 0.02043, 0.05541, 0.02074]): _vg.add([_i], _w, 'REPLACE')
_vg = ob_cube_001.vertex_groups.new(name='Foot.L.IK')
for _i, _w in zip([209, 210, 213, 214, 215, 217, 218, 221, 222, 235, 236, 237, 238, 239, 240], [0.02022, 0.0406, 0.7524, 0.5806, 0.00589, 0.9075, 0.8036, 0.8993, 0.8294, 0.1174, 0.1372, 0.002718, 0.001092, 0.02466, 0.0375]): _vg.add([_i], _w, 'REPLACE')
_vg = ob_cube_001.vertex_groups.new(name='Knee.L')
_vg = ob_cube_001.vertex_groups.new(name='Knee.L_end')
_vg = ob_cube_001.vertex_groups.new(name='Foot.R.Control')
_vg = ob_cube_001.vertex_groups.new(name='Bone.018_end')
_vg = ob_cube_001.vertex_groups.new(name='Foot.IK.R')
for _i, _w in zip([257, 258, 260, 261, 262, 263, 264, 265, 266, 269, 270, 281, 282, 283, 284, 285, 286, 287, 288], [0.7713, 0.7479, 0.01781, 0.8354, 0.8665, 0.03889, 0.04628, 0.8897, 0.9121, 0.8661, 0.8803, 0.1724, 0.1619, 0.1607, 0.637, 0.0499, 0.09346, 0.05921, 0.07704]): _vg.add([_i], _w, 'REPLACE')
_vg = ob_cube_001.vertex_groups.new(name='Knee.R')
_vg = ob_cube_001.vertex_groups.new(name='Knee.R_end')
_m = ob_cube_001.modifiers.new('Armature', 'ARMATURE')
_m.object = ob_armature
ob_armature.location = (0.0, 0.0, 0.0)
ob_armature.rotation_euler = (-1.629e-07, 0.0, 0.0)

# ---- collection membership
col_collection.objects.link(ob_light)
col_collection.objects.link(ob_camera)
col_collection.objects.link(ob_cube_001)
col_collection.objects.link(ob_armature)

# ---- scene / render settings (as saved in the file)
scene.camera = ob_camera
scene.frame_start = 1; scene.frame_end = 70; scene.frame_set(0)
scene.render.engine = 'BLENDER_EEVEE_NEXT'
scene.cycles.sampling_pattern = 'TABULATED_SOBOL'
scene.cycles.use_light_tree = False
scene.view_settings.view_transform = 'Filmic'
bpy.context.view_layer.update()
